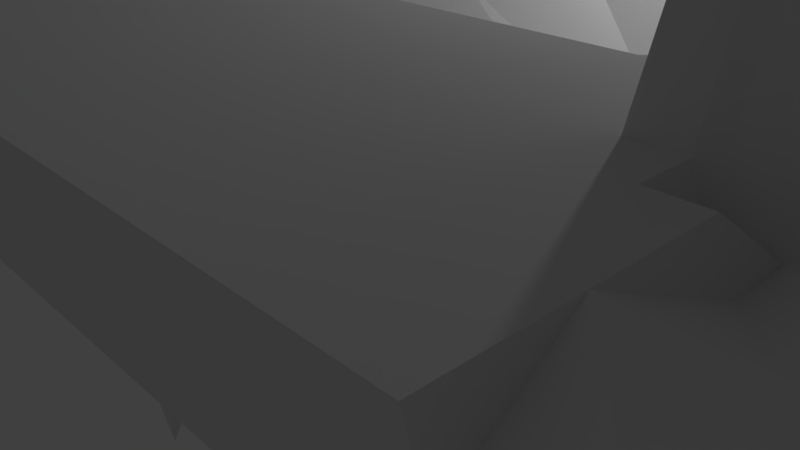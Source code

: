 # Source: base2.blend  (saved by Blender 2.79.0; exported with 4.5.12 LTS)
import bpy
from mathutils import Matrix  # noqa: F401  (used for matrix-valued properties, if any)

bpy.ops.wm.read_factory_settings(use_empty=True)
scene = bpy.context.scene
scene.name = 'Scene'

# ---- collections
col_collection_1 = bpy.data.collections.new('Collection 1'); scene.collection.children.link(col_collection_1)

# ---- materials (node trees are filled in below, after node groups)
mat_material = bpy.data.materials.new('Material')
mat_material.alpha_threshold = 0.0
mat_material.use_transparent_shadow = False
mat_material.roughness = 0.5
mat_material.line_color = (0.0, 0.0, 0.0, 1.0)

# ---- material node trees

# ---- world
world_world = bpy.data.worlds.new('World'); scene.world = world_world
world_world.color = (0.05088, 0.05088, 0.05088)
world_world.use_sun_shadow = False
world_world.sun_shadow_jitter_overblur = 0.0
world_world.cycles.sampling_method = 'MANUAL'

# ---- cameras
cam_camera = bpy.data.cameras.new('Camera')
cam_camera.clip_end = 100.0
cam_camera.lens = 35.0
cam_camera.sensor_width = 32.0
cam_camera.sensor_height = 18.0
cam_camera.ortho_scale = 7.314
cam_camera.dof.focus_distance = 0.0
cam_camera.dof.aperture_fstop = 128.0

# ---- lights
light_lamp = bpy.data.lights.new('Lamp', 'POINT')
light_lamp.transmission_factor = 0.0
light_lamp.cutoff_distance = 30.0
light_lamp.energy = 100.0
light_lamp.shadow_buffer_clip_start = 1.001
light_lamp.shadow_soft_size = 0.1
light_lamp.shadow_maximum_resolution = 0.006
light_lamp.use_absolute_resolution = True

# ---- meshes
me_cube = bpy.data.meshes.new('Cube')
me_cube.from_pydata([(8.116, 6.989, -1.033), (8.116, -5.342, -1.033), (-2.536, -5.342, -1.033), (-2.536, 6.989, -1.033), (7.571, 6.989, -0.2759), (7.571, -5.342, -0.2759), (-3.082, -5.342, -0.2759), (-3.082, 6.989, -0.2759), (8.116, 0.8237, -1.033), (2.79, 6.989, -1.033), (2.79, -5.342, -1.033), (-2.536, 0.8237, -1.033), (2.79, 0.8237, -1.033), (8.116, -2.259, -1.033), (0.1269, 6.989, -1.033), (0.1269, -5.342, -1.033), (-2.536, 3.906, -1.033), (8.116, 3.906, -1.033), (5.453, 6.989, -1.033), (5.453, -5.342, -1.033), (-2.536, -2.259, -1.033), (0.1269, 0.8237, -1.033), (5.453, 0.8237, -1.256), (2.79, 3.906, -1.033), (2.79, -2.259, -1.033), (5.453, -2.259, -1.033), (5.453, 3.906, -2.427), (0.1269, 3.906, -1.863), (8.116, -3.8, -1.033), (-1.205, 6.989, -1.033), (-1.205, -5.342, -1.033), (-2.536, 5.448, -1.033), (8.116, 2.365, -1.033), (4.122, 6.989, -1.033), (4.122, -5.342, -1.033), (-2.536, -0.7177, -1.033), (4.122, 0.8237, -2.03), (2.79, 5.448, -1.033), (2.79, -0.7177, -1.302), (8.116, -0.7177, -1.033), (1.459, 6.989, -1.033), (1.459, -5.342, -1.033), (-2.536, 2.365, -1.033), (8.116, 5.448, -1.033), (6.785, 6.989, -1.033), (6.785, -5.342, -1.033), (-2.536, -3.8, -1.033), (1.459, 0.8237, -1.033), (6.785, 0.8237, -1.033), (2.79, 2.365, -1.033), (2.79, -3.8, -1.033), (4.122, -2.259, -1.052), (6.785, -2.259, -1.033), (5.453, -0.7177, -2.446), (5.453, -3.8, -1.033), (4.908, -5.342, -0.2759), (6.785, 3.906, -1.033), (5.453, 5.448, -1.033), (5.453, 2.365, -1.066), (-1.205, 3.906, -1.863), (1.459, 3.906, -1.033), (0.1269, 5.448, -2.179), (0.1269, 2.365, -1.033), (-1.205, -2.259, -1.033), (1.459, -2.259, -1.033), (0.1269, -0.7177, -1.033), (0.1269, -3.8, -1.033), (1.459, -3.8, -1.033), (1.459, -0.7177, -1.033), (-1.205, -0.7177, -1.033), (1.459, 2.365, -1.033), (1.459, 5.448, -1.033), (-1.205, 5.448, -2.179), (6.785, 2.365, -1.033), (6.785, 5.448, -1.033), (4.122, 5.448, -1.033), (6.785, -3.8, -1.033), (6.785, -0.7177, -1.033), (4.122, -0.7177, -1.909), (4.122, -3.8, -1.033), (4.122, 2.365, -1.158), (-1.205, 2.365, -1.038), (-1.205, -3.8, -1.033), (8.116, -4.571, -1.033), (-1.87, 6.989, -1.033), (-1.87, -5.342, -1.033), (-2.536, 6.218, -1.033), (8.116, 1.594, -1.033), (3.456, 6.989, -1.033), (3.456, -5.342, -1.033), (-2.536, 0.05301, -1.033), (-1.87, 0.8237, -1.033), (3.456, 0.8237, -1.777), (2.79, 6.218, -1.033), (2.79, 0.05301, -1.302), (8.116, -1.488, -1.033), (0.7927, 6.989, -1.033), (0.7927, -5.342, -1.033), (-2.536, 3.136, -1.033), (8.116, 4.677, -1.033), (6.119, 6.989, -1.033), (6.119, -5.342, -1.033), (-2.536, -3.03, -1.033), (0.7927, 0.8237, -1.033), (6.119, 0.8237, -1.033), (2.79, 3.136, -1.033), (2.79, -3.03, -1.033), (3.456, -2.259, -1.033), (6.119, -2.259, -1.033), (5.453, 0.05301, -2.446), (5.453, -3.03, -1.033), (3.456, 3.906, -1.387), (6.119, 3.906, -1.033), (5.453, 6.218, -1.033), (5.453, 3.136, -2.427), (-1.87, 3.906, -1.054), (0.7927, 3.906, -1.054), (0.1269, 6.218, -1.863), (0.1269, 3.136, -1.033), (-1.87, -2.259, -1.033), (0.1269, 0.05301, -1.033), (8.116, -3.03, -1.033), (-0.5389, 6.989, -1.033), (-0.5389, -5.342, -1.033), (-2.536, 4.677, -1.033), (8.116, 3.136, -1.033), (4.787, 6.989, -1.033), (4.787, -5.342, -1.033), (-2.536, -1.488, -1.033), (4.787, 0.8237, -2.03), (2.79, 4.677, -1.033), (2.79, -1.488, -1.155), (8.116, 0.05301, -1.033), (2.124, 6.989, -1.033), (2.124, -5.342, -1.033), (-2.536, 1.594, -1.033), (8.116, 6.218, -1.033), (7.451, 6.989, -1.033), (7.451, -5.342, -1.033), (-2.536, -4.571, -1.033), (2.124, 0.8237, -1.033), (7.451, 0.8237, -1.033), (2.79, 1.594, -1.033), (2.79, -4.571, -1.033), (4.787, -2.259, -1.052), (7.451, -2.259, -1.033), (5.453, -1.488, -2.035), (5.453, -4.571, -1.033), (-3.082, -2.259, -0.2759), (7.451, 3.906, -1.033), (5.453, 4.677, -1.855), (5.453, 1.594, -1.033), (-0.5389, 3.906, -2.062), (2.124, 3.906, -1.033), (0.1269, 4.677, -2.179), (0.1269, 1.594, -1.033), (-0.5389, -2.259, -1.033), (2.124, -2.259, -1.033), (0.1269, -1.488, -1.033), (0.1269, -4.571, -1.033), (0.7937, -3.802, -1.038), (2.124, -3.8, -1.033), (1.495, -3.073, -1.232), (1.459, -4.571, -1.033), (0.7927, -0.7177, -1.033), (2.124, -0.7177, -1.033), (1.459, 0.05301, -1.033), (1.459, -1.488, -1.033), (-1.87, -0.7177, -1.033), (-0.5389, -0.7177, -1.033), (-1.205, 0.05301, -1.033), (-1.205, -1.488, -1.033), (0.7927, 2.365, -1.033), (2.124, 2.365, -1.033), (1.459, 3.136, -1.033), (1.459, 1.594, -1.033), (0.7927, 5.448, -1.452), (2.124, 5.448, -1.033), (1.459, 6.218, -1.033), (1.459, 4.677, -1.033), (-1.87, 5.448, -1.452), (-0.5389, 5.448, -1.977), (-1.205, 6.218, -1.863), (-1.205, 4.677, -2.179), (6.119, 2.365, -1.033), (7.451, 2.365, -1.033), (6.785, 3.136, -1.033), (6.785, 1.594, -1.033), (6.119, 5.448, -1.033), (7.451, 5.448, -1.033), (6.785, 6.218, -1.033), (6.785, 4.677, -1.033), (3.456, 5.448, -1.033), (4.787, 5.448, -1.033), (4.122, 6.218, -1.033), (4.122, 4.677, -2.262), (6.119, -3.8, -1.033), (7.451, -3.8, -1.033), (6.785, -3.03, -1.033), (6.785, -4.571, -1.033), (6.119, -0.7177, -1.033), (7.451, -0.7177, -1.033), (6.785, 0.05301, -1.033), (6.785, -1.488, -1.033), (3.456, -0.7177, -2.805), (4.787, -0.7177, -1.909), (4.122, 0.05301, -1.909), (4.122, -1.488, -3.127), (3.456, -3.8, -1.033), (4.787, -3.8, -1.033), (4.122, -3.03, -1.033), (4.122, -4.571, -1.033), (3.456, 2.365, -1.033), (4.787, 2.365, -1.158), (2.245, -2.259, -0.2759), (4.122, 1.594, -1.033), (-1.87, 2.365, -1.033), (-0.5389, 2.365, -1.033), (-1.205, 3.136, -1.033), (-1.87, -3.8, -1.033), (-0.5389, -3.8, -1.033), (-1.205, -3.03, -1.033), (-1.205, -4.571, -1.033), (-0.5389, -4.571, -1.033), (-0.5389, -3.03, -1.033), (-1.87, -3.03, -1.033), (-0.5389, 3.136, -1.033), (-1.87, 3.136, -1.033), (4.787, 1.594, -1.033), (2.245, 3.906, -0.2759), (3.456, 3.136, -1.387), (4.787, -4.571, -1.033), (4.787, -3.03, -1.033), (3.456, -3.03, -1.033), (4.787, -1.488, -3.127), (4.787, 0.05301, -1.909), (3.456, 0.05301, -2.805), (7.451, -1.488, -1.033), (7.451, 0.05301, -1.033), (6.119, 0.05301, -1.033), (7.451, -4.571, -1.033), (7.451, -3.03, -1.033), (6.119, -3.03, -1.033), (4.787, 4.677, -2.262), (4.787, 6.218, -1.033), (3.456, 6.218, -1.033), (7.451, 4.677, -1.033), (7.451, 6.218, -1.033), (6.119, 6.218, -1.033), (7.451, 1.594, -1.033), (7.451, 3.136, -1.033), (6.119, 3.136, -1.033), (-0.5389, 4.677, -1.977), (-0.5389, 6.218, -2.062), (-1.87, 6.218, -1.054), (2.124, 4.677, -1.033), (2.124, 6.218, -1.033), (0.7927, 6.218, -1.054), (2.124, 1.594, -1.033), (2.124, 3.136, -1.033), (0.7927, 3.136, -1.033), (-0.5389, -1.488, -1.033), (-0.5389, 0.05301, -1.033), (-1.87, 0.05301, -1.033), (2.124, -1.488, -1.033), (2.124, 0.05301, -1.033), (0.7927, 0.05301, -1.033), (2.124, -4.571, -1.033), (2.124, -3.03, -1.033), (0.7927, -4.571, -1.033), (0.7927, -1.488, -1.033), (-1.87, -1.488, -1.033), (0.7927, 1.594, -1.033), (0.7927, 4.677, -1.452), (-1.87, 4.677, -1.452), (6.119, 1.594, -1.033), (6.119, 4.677, -1.033), (3.456, 4.677, -1.161), (6.119, -4.571, -1.033), (6.119, -1.488, -1.033), (3.456, -1.488, -3.087), (3.456, -4.571, -1.033), (3.456, 1.594, -1.033), (-1.87, 1.594, -1.236), (-1.87, -4.571, -1.033), (8.16, -4.956, -1.076), (-2.203, 7.027, -1.07), (-2.203, -5.379, -1.07), (-2.58, 6.604, -1.076), (8.116, 1.209, -1.033), (3.123, 6.989, -1.033), (3.123, -5.342, -1.033), (-2.536, 0.4384, -1.033), (-2.203, 0.8237, -1.102), (3.123, 0.8237, -1.256), (2.79, 6.604, -1.113), (2.79, 0.4384, -1.155), (8.116, -1.874, -1.033), (0.4598, 6.989, -1.033), (0.4598, -5.342, -1.033), (-2.536, 3.521, -1.033), (8.116, 4.292, -1.033), (5.786, 6.989, -1.033), (5.786, -5.342, -1.033), (-2.536, -2.644, -1.033), (0.4598, 0.8237, -1.033), (5.786, 0.8237, -1.033), (2.79, 3.521, -1.033), (2.79, -2.644, -1.033), (3.123, -2.259, -1.033), (5.786, -2.259, -1.033), (5.453, 0.4384, -2.035), (5.453, -2.644, -1.033), (3.123, 3.906, -1.033), (5.786, 3.906, -1.387), (5.453, 6.604, -1.113), (5.453, 3.521, -2.427), (-2.203, 3.906, -1.102), (0.4598, 3.906, -1.408), (0.1269, 6.604, -1.18), (0.1269, 3.521, -1.103), (-2.203, -2.259, -1.102), (0.1269, 0.4384, -1.033), (8.116, -3.415, -1.033), (-0.8718, 6.989, -1.033), (-0.8718, -5.342, -1.033), (-2.536, 5.062, -1.033), (8.116, 2.75, -1.033), (4.455, 6.989, -1.033), (4.455, -5.342, -1.033), (-2.536, -1.103, -1.033), (4.455, 0.8237, -2.03), (2.79, 5.062, -1.033), (2.79, -1.103, -1.302), (8.116, -0.3323, -1.033), (1.791, 6.989, -1.033), (1.791, -5.342, -1.033), (-2.536, 1.98, -1.033), (8.116, 5.833, -1.033), (7.118, 6.989, -1.033), (7.118, -5.342, -1.033), (-2.536, -4.186, -1.033), (1.791, 0.8237, -1.033), (7.118, 0.8237, -1.033), (2.79, 1.98, -1.033), (2.79, -4.186, -1.033), (4.455, -2.259, -1.052), (7.118, -2.259, -1.033), (5.453, -1.103, -2.446), (5.453, -4.186, -1.033), (4.908, 0.8237, -0.372), (7.118, 3.906, -1.033), (5.453, 5.062, -1.066), (5.453, 1.98, -1.033), (-0.8718, 3.906, -2.062), (1.791, 3.906, -1.033), (0.1269, 5.062, -2.179), (0.1269, 1.98, -1.033), (-0.8718, -2.259, -1.033), (1.791, -2.259, -1.033), (0.1269, -1.103, -1.033), (0.1269, -4.186, -1.033), (0.4608, -3.802, -1.038), (1.791, -3.8, -1.033), (1.495, -2.687, -1.232), (1.459, -4.186, -1.033), (0.4598, -0.7177, -1.033), (1.791, -0.7177, -1.033), (1.459, 0.4384, -1.033), (1.459, -1.103, -1.033), (-2.203, -0.7177, -1.102), (-0.8718, -0.7177, -1.033), (-1.205, 0.4384, -1.038), (-1.205, -1.103, -1.033), (0.4598, 2.365, -1.033), (1.791, 2.365, -1.033), (1.459, 3.521, -1.033), (1.459, 1.98, -1.033), (0.4598, 5.448, -2.378), (1.791, 5.448, -1.033), (1.459, 6.604, -1.113), (1.459, 5.062, -1.033), (-2.203, 5.448, -1.102), (-0.8718, 5.448, -1.977), (-1.205, 6.604, -1.18), (-1.205, 5.062, -2.179), (5.786, 2.365, -1.033), (7.118, 2.365, -1.033), (6.785, 3.521, -1.033), (6.785, 1.98, -1.033), (5.786, 5.448, -1.033), (7.118, 5.448, -1.033), (6.785, 6.604, -1.113), (6.785, 5.062, -1.033), (3.123, 5.448, -1.033), (4.455, 5.448, -1.033), (4.122, 6.604, -1.113), (4.122, 5.062, -1.158), (5.786, -3.8, -1.033), (7.118, -3.8, -1.033), (6.785, -2.644, -1.033), (6.785, -4.186, -1.033), (5.786, -0.7177, -1.302), (7.118, -0.7177, -1.033), (6.785, 0.4384, -1.033), (6.785, -1.103, -1.033), (3.123, -0.7177, -2.446), (4.455, -0.7177, -1.909), (4.122, 0.4384, -3.127), (4.122, -1.103, -1.909), (3.123, -3.8, -1.033), (4.455, -3.8, -1.033), (4.122, -2.644, -1.033), (4.122, -4.186, -1.033), (3.123, 2.365, -1.033), (4.455, 2.365, -1.158), (-0.4184, 0.8237, -0.2759), (4.122, 1.98, -1.033), (-2.203, 2.365, -1.102), (-0.8718, 2.365, -1.038), (-1.205, 3.521, -1.103), (-1.038, 1.402, -4.564), (-2.203, -3.8, -1.102), (-0.8718, -3.8, -1.033), (-1.205, -2.644, -1.033), (-1.205, -4.186, -1.033), (8.116, -4.186, -1.033), (-1.538, 6.989, -1.033), (-1.538, -5.342, -1.033), (-2.536, 5.833, -1.033), (8.116, 1.98, -1.033), (3.789, 6.989, -1.033), (3.789, -5.342, -1.033), (-2.536, -0.3323, -1.033), (3.789, 0.8237, -2.03), (2.79, 5.833, -1.033), (2.79, -0.3323, -1.302), (8.116, -1.103, -1.033), (1.126, 6.989, -1.033), (1.126, -5.342, -1.033), (-2.536, 2.75, -1.033), (8.116, 5.062, -1.033), (6.452, 6.989, -1.033), (6.452, -5.342, -1.033), (-2.536, -3.415, -1.033), (1.126, 0.8237, -1.033), (6.452, 0.8237, -1.033), (2.79, 2.75, -1.033), (2.79, -3.415, -1.033), (3.789, -2.259, -1.052), (6.452, -2.259, -1.033), (5.453, -0.3323, -2.446), (5.453, -3.415, -1.033), (3.789, 3.906, -2.427), (6.452, 3.906, -1.033), (5.453, 5.833, -1.033), (5.453, 2.75, -1.855), (-1.538, 3.906, -1.408), (1.126, 3.906, -1.033), (0.1269, 5.833, -2.599), (0.1269, 2.75, -1.033), (-1.538, -2.259, -1.033), (0.1269, -0.3323, -1.033), (8.116, -2.644, -1.033), (-0.206, 6.989, -1.033), (-0.206, -5.342, -1.033), (-2.536, 4.292, -1.033), (8.116, 3.521, -1.033), (5.12, 6.989, -1.033), (5.12, -5.342, -1.033), (-2.536, -1.874, -1.033), (-0.206, 0.8237, -1.033), (5.12, 0.8237, -1.777), (2.79, 4.292, -1.033), (2.79, -1.874, -1.033), (8.116, 0.4384, -1.033), (2.457, 6.989, -1.033), (2.457, -5.342, -1.033), (-2.536, 1.209, -1.033), (8.16, 6.604, -1.076), (7.784, 7.027, -1.07), (7.784, -5.379, -1.07), (-2.58, -4.956, -1.076), (2.457, 0.8237, -1.033), (7.784, 0.8237, -1.102), (2.79, 1.209, -1.033), (2.79, -4.956, -1.113), (5.12, -2.259, -1.033), (7.784, -2.259, -1.102), (5.453, -1.874, -1.256), (5.453, -4.956, -1.113), (-3.082, 3.906, -0.2759), (7.784, 3.906, -1.102), (5.453, 4.292, -2.427), (5.453, 1.209, -1.033), (-0.206, 3.906, -2.062), (2.457, 3.906, -1.033), (0.1269, 4.292, -2.599), (0.1269, 1.209, -1.033), (-0.206, -2.259, -1.033), (2.457, -2.259, -1.033), (0.1269, -1.874, -1.033), (0.1269, -4.956, -1.113), (1.126, -3.8, -1.033), (2.457, -3.8, -1.033), (1.459, -3.415, -1.033), (1.459, -4.956, -1.113), (1.126, -0.7177, -1.033), (2.457, -0.7177, -1.033), (1.459, -0.3323, -1.033), (1.459, -1.874, -1.033), (-1.538, -0.7177, -1.033), (-0.206, -0.7177, -1.033), (-1.205, -0.3323, -1.033), (-1.205, -1.874, -1.033), (1.126, 2.365, -1.033), (2.457, 2.365, -1.033), (1.459, 2.75, -1.033), (1.459, 1.209, -1.033), (1.126, 5.448, -1.033), (2.457, 5.448, -1.033), (1.459, 5.833, -1.033), (1.459, 4.292, -1.033), (-1.538, 5.448, -2.378), (-0.206, 5.448, -1.977), (-1.205, 5.833, -2.599), (-1.205, 4.292, -2.599), (6.452, 2.365, -1.033), (7.784, 2.365, -1.102), (6.785, 2.75, -1.033), (6.785, 1.209, -1.033), (6.452, 5.448, -1.033), (7.784, 5.448, -1.102), (6.785, 5.833, -1.033), (6.785, 4.292, -1.033), (3.789, 5.448, -1.033), (5.12, 5.448, -1.033), (4.122, 5.833, -1.033), (-0.4184, -5.342, -0.2759), (6.452, -3.8, -1.033), (7.784, -3.8, -1.102), (6.785, -3.415, -1.033), (6.785, -4.956, -1.113), (6.452, -0.7177, -1.033), (7.784, -0.7177, -1.102), (6.785, -0.3323, -1.033), (6.785, -1.874, -1.033), (3.789, -0.7177, -1.909), (5.12, -0.7177, -2.805), (4.122, -0.3323, -1.909), (4.122, -1.874, -2.03), (3.789, -3.8, -1.033), (5.12, -3.8, -1.033), (4.122, -3.415, -1.033), (4.122, -4.956, -1.113), (3.789, 2.365, -1.066), (5.12, 2.365, -1.158), (4.122, 2.75, -2.262), (4.122, 1.209, -1.052), (-1.538, 2.365, -1.033), (-0.206, 2.365, -1.033), (-1.205, 2.75, -1.033), (-1.538, -3.8, -1.033), (-0.206, -3.8, -1.033), (-1.205, -3.415, -1.033), (-1.205, -4.956, -1.113), (-0.8718, -4.571, -1.033), (-0.206, -4.571, -1.033), (-0.5389, -4.186, -1.033), (-0.5389, -4.956, -1.113), (-0.8718, -3.03, -1.033), (-0.1693, -3.073, -1.232), (-0.5389, -2.644, -1.033), (-0.5389, -3.415, -1.033), (-2.203, -3.03, -1.102), (-1.538, -3.03, -1.033), (-1.87, -2.644, -1.033), (-1.87, -3.415, -1.033), (-0.206, 1.594, -1.236), (-0.8718, 3.136, -1.033), (-0.206, 3.136, -1.033), (-0.5389, 3.521, -1.16), (-0.5389, 2.75, -1.033), (-2.203, 3.136, -1.102), (-1.538, 3.136, -1.033), (-1.87, 3.521, -1.033), (-1.87, 2.75, -1.033), (4.455, 1.594, -1.033), (5.12, 1.594, -1.033), (4.787, 1.98, -1.033), (4.787, 1.209, -1.052), (-0.4184, 6.989, -0.2759), (4.621, 3.714, -7.303), (7.571, -2.259, -0.2759), (4.787, 2.75, -2.262), (3.123, 3.136, -1.033), (3.789, 3.136, -2.427), (3.456, 3.521, -1.387), (3.456, 2.75, -1.161), (4.455, -4.571, -1.033), (5.12, -4.571, -1.033), (4.787, -4.186, -1.033), (4.787, -4.956, -1.113), (4.455, -3.03, -1.033), (5.12, -3.03, -1.033), (4.787, -2.644, -1.033), (4.787, -3.415, -1.033), (3.123, -3.03, -1.033), (3.789, -3.03, -1.033), (3.456, -2.644, -1.033), (3.456, -3.415, -1.033), (4.455, -1.488, -3.127), (5.12, -1.488, -3.087), (4.787, -1.103, -1.909), (4.787, -1.874, -2.03), (4.455, 0.05301, -1.909), (5.12, 0.05301, -2.805), (4.787, 0.4384, -3.127), (4.787, -0.3323, -1.909), (3.123, 0.05301, -2.446), (3.789, 0.05301, -1.909), (3.456, 0.4384, -3.087), (3.456, -0.3323, -2.805), (7.118, -1.488, -1.033), (7.784, -1.488, -1.102), (7.451, -1.103, -1.033), (7.451, -1.874, -1.033), (7.118, 0.05301, -1.033), (7.784, 0.05301, -1.102), (7.451, 0.4384, -1.033), (7.451, -0.3323, -1.033), (5.786, 0.05301, -1.302), (6.452, 0.05301, -1.033), (6.119, 0.4384, -1.033), (6.119, -0.3323, -1.033), (7.118, -4.571, -1.033), (7.784, -4.571, -1.102), (7.451, -4.186, -1.033), (7.451, -4.956, -1.113), (7.118, -3.03, -1.033), (7.784, -3.03, -1.102), (7.451, -2.644, -1.033), (7.451, -3.415, -1.033), (5.786, -3.03, -1.033), (6.452, -3.03, -1.033), (6.119, -2.644, -1.033), (6.119, -3.415, -1.033), (4.455, 4.677, -2.262), (5.12, 4.677, -2.262), (4.787, 5.062, -1.158), (2.245, 0.8237, -0.2759), (4.455, 6.218, -1.033), (5.12, 6.218, -1.033), (4.787, 6.604, -1.113), (4.787, 5.833, -1.033), (3.123, 6.218, -1.033), (3.789, 6.218, -1.033), (3.456, 6.604, -1.113), (3.456, 5.833, -1.033), (7.118, 4.677, -1.033), (7.784, 4.677, -1.102), (7.451, 5.062, -1.033), (7.451, 4.292, -1.033), (7.118, 6.218, -1.033), (7.784, 6.218, -1.102), (7.451, 6.604, -1.113), (7.451, 5.833, -1.033), (5.786, 6.218, -1.033), (6.452, 6.218, -1.033), (6.119, 6.604, -1.113), (6.119, 5.833, -1.033), (7.118, 1.594, -1.033), (7.784, 1.594, -1.102), (7.451, 1.98, -1.033), (7.451, 1.209, -1.033), (7.118, 3.136, -1.033), (7.784, 3.136, -1.102), (7.451, 3.521, -1.033), (7.451, 2.75, -1.033), (5.786, 3.136, -1.387), (6.452, 3.136, -1.033), (6.119, 3.521, -1.033), (6.119, 2.75, -1.033), (-0.8718, 4.677, -1.977), (-0.206, 4.677, -1.977), (-0.5389, 5.062, -1.977), (-0.5389, 4.292, -2.311), (-0.8718, 6.218, -2.062), (-0.206, 6.218, -2.062), (-0.5389, 6.604, -1.236), (-0.5389, 5.833, -2.311), (-2.203, 6.218, -1.102), (-1.538, 6.218, -1.408), (-1.87, 6.604, -1.113), (-1.87, 5.833, -1.302), (1.791, 4.677, -1.033), (2.457, 4.677, -1.033), (2.124, 5.062, -1.033), (2.124, 4.292, -1.033), (1.791, 6.218, -1.033), (2.457, 6.218, -1.033), (2.124, 6.604, -1.113), (2.124, 5.833, -1.033), (0.4598, 6.218, -1.408), (1.126, 6.218, -1.033), (0.7927, 6.604, -1.113), (0.7927, 5.833, -1.302), (1.791, 1.594, -1.033), (2.457, 1.594, -1.033), (2.124, 1.98, -1.033), (2.124, 1.209, -1.033), (1.791, 3.136, -1.033), (2.457, 3.136, -1.033), (2.124, 3.521, -1.033), (2.124, 2.75, -1.033), (0.4598, 3.136, -1.033), (1.126, 3.136, -1.033), (0.7927, 3.521, -1.033), (0.7927, 2.75, -1.033), (-0.8718, -1.488, -1.033), (-0.206, -1.488, -1.033), (-0.5389, -1.103, -1.033), (-0.5389, -1.874, -1.033), (-0.8718, 0.05301, -1.033), (-0.206, 0.05301, -1.033), (-0.5389, 0.4384, -1.033), (-0.5389, -0.3323, -1.033), (-2.203, 0.05301, -1.102), (-1.538, 0.05301, -1.033), (-1.87, 0.4384, -1.033), (-1.87, -0.3323, -1.033), (1.791, -1.488, -1.033), (2.457, -1.488, -1.033), (2.124, -1.103, -1.033), (2.124, -1.874, -1.033), (1.791, 0.05301, -1.033), (2.457, 0.05301, -1.033), (2.124, 0.4384, -1.033), (2.124, -0.3323, -1.033), (0.4598, 0.05301, -1.033), (1.126, 0.05301, -1.033), (0.7927, 0.4384, -1.033), (0.7927, -0.3323, -1.033), (1.791, -4.571, -1.033), (2.457, -4.571, -1.033), (2.124, -4.186, -1.033), (2.124, -4.956, -1.113), (1.791, -3.03, -1.033), (2.457, -3.03, -1.033), (2.124, -2.644, -1.033), (2.124, -3.415, -1.033), (0.4598, -4.571, -1.033), (1.126, -4.571, -1.033), (0.7927, -4.186, -1.033), (0.7927, -4.956, -1.113), (0.4598, -1.488, -1.033), (1.126, -1.488, -1.033), (0.7927, -1.103, -1.033), (0.7937, -1.875, -1.038), (-2.203, -1.488, -1.102), (-1.538, -1.488, -1.033), (-1.87, -1.103, -1.033), (-1.87, -1.874, -1.033), (0.4598, 1.594, -1.033), (1.126, 1.594, -1.033), (0.7927, 1.98, -1.033), (0.7927, 1.209, -1.033), (0.4598, 4.677, -2.378), (1.126, 4.677, -1.033), (0.7927, 5.062, -1.452), (0.7927, 4.292, -1.302), (-2.203, 4.677, -1.102), (-1.538, 4.677, -2.378), (-1.87, 5.062, -1.452), (-1.87, 4.292, -1.302), (5.786, 1.594, -1.033), (6.452, 1.594, -1.033), (6.119, 1.98, -1.033), (6.119, 1.209, -1.033), (5.786, 4.677, -1.161), (6.452, 4.677, -1.033), (6.119, 5.062, -1.033), (6.119, 4.292, -1.033), (3.123, 4.677, -1.033), (3.789, 4.677, -1.855), (3.456, 5.062, -1.033), (3.456, 4.292, -1.387), (5.786, -4.571, -1.033), (6.452, -4.571, -1.033), (6.119, -4.186, -1.033), (6.119, -4.956, -1.113), (5.786, -1.488, -1.155), (6.452, -1.488, -1.033), (6.119, -1.103, -1.033), (6.119, -1.874, -1.033), (3.123, -1.488, -2.035), (3.789, -1.488, -3.127), (3.456, -1.103, -2.805), (3.456, -1.874, -1.777), (3.123, -4.571, -1.033), (3.789, -4.571, -1.033), (3.456, -4.186, -1.033), (3.456, -4.956, -1.113), (3.123, 1.594, -1.033), (3.789, 1.594, -1.033), (3.456, 1.98, -1.033), (3.456, 1.209, -1.033), (-2.203, 1.594, -1.102), (-1.87, 1.98, -1.033), (-1.87, 1.209, -1.236), (-2.203, -4.571, -1.102), (-1.538, -4.571, -1.033), (-1.87, -4.186, -1.033), (-1.87, -4.956, -1.113), (-1.538, -4.956, -1.113), (-1.538, -4.186, -1.033), (-2.203, -4.186, -1.102), (-2.203, 1.98, -1.102), (3.789, 1.209, -1.052), (3.789, 1.98, -1.033), (3.123, 1.98, -1.033), (3.789, -4.956, -1.113), (3.789, -4.186, -1.033), (3.123, -4.186, -1.033), (3.789, -1.874, -2.03), (3.789, -1.103, -1.909), (3.123, -1.103, -2.446), (6.452, -1.874, -1.033), (6.452, -1.103, -1.033), (5.786, -1.103, -1.302), (6.452, -4.956, -1.113), (6.452, -4.186, -1.033), (5.786, -4.186, -1.033), (3.789, 4.292, -2.427), (3.789, 5.062, -1.066), (3.123, 5.062, -1.033), (6.452, 4.292, -1.033), (6.452, 5.062, -1.033), (5.786, 5.062, -1.033), (6.452, 1.209, -1.033), (6.452, 1.98, -1.033), (5.786, 1.98, -1.033), (-1.538, 4.292, -2.067), (-1.538, 5.062, -2.378), (-2.203, 5.062, -1.102), (1.126, 4.292, -1.033), (1.126, 5.062, -1.033), (0.4598, 5.062, -2.378), (1.126, 1.209, -1.033), (1.126, 1.98, -1.033), (0.4598, 1.98, -1.033), (-1.538, -1.874, -1.033), (-1.538, -1.103, -1.033), (-2.203, -1.103, -1.102), (1.126, -1.874, -1.033), (1.126, -1.103, -1.033), (0.4598, -1.103, -1.033), (1.126, -4.956, -1.113), (1.126, -4.186, -1.033), (0.4598, -4.186, -1.033), (1.263, -3.584, -4.495), (2.457, -3.415, -1.033), (2.457, -2.644, -1.033), (1.791, -2.644, -1.033), (2.457, -4.956, -1.113), (2.457, -4.186, -1.033), (1.791, -4.186, -1.033), (1.126, -0.3323, -1.033), (1.126, 0.4384, -1.033), (0.4598, 0.4384, -1.033), (2.457, -0.3323, -1.033), (2.457, 0.4384, -1.033), (1.791, 0.4384, -1.033), (2.457, -1.874, -1.033), (2.457, -1.103, -1.033), (1.791, -1.103, -1.033), (-1.538, -0.3323, -1.033), (-1.538, 0.4384, -1.033), (-2.203, 0.4384, -1.102), (-0.206, -0.3323, -1.033), (-0.206, 0.4384, -1.033), (-0.8718, 0.4384, -1.038), (-0.206, -1.874, -1.033), (-0.206, -1.103, -1.033), (-0.8718, -1.103, -1.033), (1.126, 2.75, -1.033), (1.126, 3.521, -1.033), (0.4598, 3.521, -1.033), (2.457, 2.75, -1.033), (2.457, 3.521, -1.033), (1.791, 3.521, -1.033), (2.457, 1.209, -1.033), (2.457, 1.98, -1.033), (1.791, 1.98, -1.033), (1.126, 5.833, -1.033), (1.126, 6.604, -1.113), (0.4598, 6.604, -1.113), (2.457, 5.833, -1.033), (2.457, 6.604, -1.113), (1.791, 6.604, -1.113), (2.457, 4.292, -1.033), (2.457, 5.062, -1.033), (1.791, 5.062, -1.033), (-1.538, 5.833, -2.067), (-1.538, 6.604, -1.113), (-2.228, 6.631, -1.157), (-0.206, 5.833, -2.311), (-0.206, 6.604, -1.236), (-0.8718, 6.604, -1.236), (-0.206, 4.292, -2.311), (-0.206, 5.062, -1.977), (-0.8718, 5.062, -1.977), (6.452, 2.75, -1.033), (6.452, 3.521, -1.033), (5.786, 3.521, -1.387), (7.784, 2.75, -1.102), (7.784, 3.521, -1.102), (7.118, 3.521, -1.033), (7.784, 1.209, -1.102), (7.784, 1.98, -1.102), (7.118, 1.98, -1.033), (6.452, 5.833, -1.033), (6.452, 6.604, -1.113), (5.786, 6.604, -1.113), (7.784, 5.833, -1.102), (7.808, 6.631, -1.157), (7.118, 6.604, -1.113), (7.784, 4.292, -1.102), (7.784, 5.062, -1.102), (7.118, 5.062, -1.033), (3.789, 5.833, -1.033), (3.789, 6.604, -1.113), (3.123, 6.604, -1.113), (5.12, 5.833, -1.033), (5.12, 6.604, -1.113), (4.455, 6.604, -1.113), (-3.082, 0.8237, -0.2759), (5.12, 5.062, -1.158), (4.455, 5.062, -1.158), (6.452, -3.415, -1.033), (6.452, -2.644, -1.033), (5.786, -2.644, -1.033), (7.784, -3.415, -1.102), (7.784, -2.644, -1.102), (7.118, -2.644, -1.033), (7.808, -4.983, -1.157), (7.784, -4.186, -1.102), (7.118, -4.186, -1.033), (6.452, -0.3323, -1.033), (6.452, 0.4384, -1.033), (5.786, 0.4384, -1.155), (7.784, -0.3323, -1.102), (7.784, 0.4384, -1.102), (7.118, 0.4384, -1.033), (7.784, -1.874, -1.102), (7.784, -1.103, -1.102), (7.118, -1.103, -1.033), (3.789, -0.3323, -1.909), (3.789, 0.4384, -3.127), (3.123, 0.4384, -2.035), (5.12, -0.3323, -2.805), (5.12, 0.4384, -3.087), (4.455, 0.4384, -3.127), (5.12, -1.874, -1.777), (5.12, -1.103, -2.805), (4.455, -1.103, -1.909), (3.789, -3.415, -1.033), (3.789, -2.644, -1.033), (3.123, -2.644, -1.033), (5.12, -3.415, -1.033), (5.12, -2.644, -1.033), (4.455, -2.644, -1.033), (5.12, -4.956, -1.113), (5.12, -4.186, -1.033), (4.455, -4.186, -1.033), (3.789, 2.75, -1.855), (3.789, 3.521, -2.427), (3.123, 3.521, -1.033), (5.12, 2.75, -2.262), (2.245, -5.342, -0.2759), (2.245, 6.989, -0.2759), (5.12, 1.209, -1.033), (5.12, 1.98, -1.033), (4.455, 1.98, -1.033), (-1.538, 2.75, -1.033), (-1.538, 3.521, -1.033), (-2.203, 3.521, -1.102), (-0.206, 2.75, -1.033), (-0.206, 3.521, -1.16), (-0.8718, 3.521, -1.16), (-0.206, 1.209, -1.236), (-0.206, 1.98, -1.033), (-1.538, -3.415, -1.033), (-1.538, -2.644, -1.033), (-2.203, -2.644, -1.102), (-0.206, -3.415, -1.033), (-0.1693, -2.687, -1.232), (-0.8718, -2.644, -1.033), (-0.206, -4.956, -1.113), (-0.206, -4.186, -1.033), (-0.8718, -4.186, -1.033), (-0.8718, -4.956, -1.113), (-0.8718, -3.415, -1.033), (-2.203, -3.415, -1.102), (-0.8718, 2.75, -1.033), (-2.203, 2.75, -1.102), (4.455, 1.209, -1.052), (4.455, 2.75, -2.262), (3.123, 2.75, -1.033), (4.455, -4.956, -1.113), (4.455, -3.415, -1.033), (3.123, -3.415, -1.033), (4.455, -1.874, -2.03), (4.455, -0.3323, -1.909), (3.123, -0.3323, -2.446), (7.118, -1.874, -1.033), (7.118, -0.3323, -1.033), (5.786, -0.3323, -1.302), (7.118, -4.956, -1.113), (7.118, -3.415, -1.033), (5.786, -3.415, -1.033), (7.571, 0.8237, -0.2759), (4.455, 5.833, -1.033), (3.123, 5.833, -1.033), (7.118, 4.292, -1.033), (7.118, 5.833, -1.033), (5.786, 5.833, -1.033), (7.118, 1.209, -1.033), (7.118, 2.75, -1.033), (5.786, 2.75, -1.161), (-0.8718, 4.292, -2.311), (-0.8718, 5.833, -2.311), (-2.203, 5.833, -1.102), (1.791, 4.292, -1.033), (1.791, 5.833, -1.033), (0.4598, 5.833, -2.067), (1.791, 1.209, -1.033), (1.791, 2.75, -1.033), (0.4598, 2.75, -1.033), (-0.8718, -1.874, -1.033), (-0.8718, -0.3323, -1.033), (-2.203, -0.3323, -1.102), (1.791, -1.874, -1.033), (1.791, -0.3323, -1.033), (0.4598, -0.3323, -1.033), (1.791, -4.956, -1.113), (1.791, -3.415, -1.033), (0.4598, -4.956, -1.113), (0.4608, -1.875, -1.038), (-2.203, -1.874, -1.102), (0.4598, 1.209, -1.033), (0.4598, 4.292, -2.067), (-2.203, 4.292, -1.102), (5.786, 1.209, -1.033), (5.786, 4.292, -1.387), (3.123, 4.292, -1.033), (5.786, -4.956, -1.113), (5.786, -1.874, -1.033), (3.123, -1.874, -1.256), (3.123, -4.956, -1.113), (3.123, 1.209, -1.033), (-2.203, 1.209, -1.102), (-2.228, -4.983, -1.157), (4.908, 6.989, -0.2759), (7.571, 3.906, -0.2759), (4.908, -2.259, -0.2759), (4.908, 3.906, -0.2759), (-0.4184, 3.906, -0.2759), (-0.4184, -2.259, -0.2759), (7.571, -3.8, -0.2759), (-1.75, 6.989, -0.2759), (-1.75, -5.342, -0.2759), (-3.082, 5.448, -0.2759), (-1.75, -2.259, -0.2759), (0.9132, -2.259, -0.2759), (-0.4184, -0.7177, -0.2759), (-1.75, 3.906, -0.2759), (0.9132, 3.906, -0.2759), (-0.4184, 5.448, -0.2759), (-0.4184, 2.365, -0.2759), (3.576, 3.906, -0.2759), (6.24, 3.906, -0.2759), (4.908, 5.448, -0.2759), (4.908, 2.365, -0.2759), (3.576, -2.259, -0.2759), (-1.038, 6.99, -1.034), (4.908, -0.7177, -1.288), (4.908, -3.8, -0.2759), (7.571, 5.448, -0.2759), (6.24, 6.989, -0.2759), (6.24, -5.342, -0.2759), (-3.082, -3.8, -0.2759), (2.245, -0.7177, -0.2759), (2.245, 5.448, -0.2759), (3.576, 0.8237, -0.352), (-3.082, 2.365, -0.2759), (0.9132, -5.342, -0.2759), (0.9132, 6.989, -0.2759), (7.571, -0.7177, -0.2759), (0.9132, 0.8237, -0.2759), (6.24, 0.8237, -0.2759), (2.245, 2.365, -0.2759), (2.245, -3.8, -0.2759), (-3.082, -0.7177, -0.2759), (3.576, -5.342, -0.2759), (3.576, 6.989, -0.2759), (7.571, 2.365, -0.2759), (-1.75, -0.7177, -0.2759), (0.9132, -0.7177, -0.2759), (0.9132, -3.8, -0.2759), (-1.75, 5.448, -0.2759), (0.9132, 5.448, -0.2759), (3.576, -3.8, -0.2759), (3.576, 2.365, -0.2759), (6.24, -3.8, -0.2759), (6.24, -0.7177, -0.2759), (3.576, -0.7177, -1.214), (6.24, 2.365, -0.2759), (6.24, 5.448, -0.2759), (3.576, 5.448, -0.2759), (0.9132, 2.365, -0.2759), (-1.75, -3.8, -0.2759), (7.571, -4.571, -0.2759), (-2.416, 6.989, -0.2759), (-2.416, -5.342, -0.2759), (-3.082, 6.218, -0.2759), (-1.084, -5.342, -0.2759), (-1.084, 6.989, -0.2759), (7.571, -3.03, -0.2759), (-1.084, -2.259, -0.2759), (1.579, -2.259, -0.2759), (-0.4184, -1.488, -0.2759), (-0.4184, -4.571, -0.2759), (-1.084, 3.906, -0.2759), (1.579, 3.906, -0.2759), (-0.4184, 4.677, -0.2759), (-0.4184, 1.594, -0.2759), (4.242, 3.906, -0.2759), (6.905, 3.906, -0.2759), (4.908, 4.677, -0.2759), (4.908, 1.594, -0.2759), (4.242, -2.259, -0.2759), (5.62, 6.989, -1.033), (4.908, -1.488, -0.9565), (4.908, -4.571, -0.2759), (7.571, 4.677, -0.2759), (5.574, 6.989, -0.2759), (5.574, -5.342, -0.2759), (-3.082, -3.03, -0.2759), (2.245, -1.488, -0.2759), (2.245, 4.677, -0.2759), (4.242, 0.8237, -0.372), (-3.082, 3.136, -0.2759), (0.2474, -5.342, -0.2759), (0.2474, 6.989, -0.2759), (7.571, -1.488, -0.2759), (1.579, 0.8237, -0.2759), (6.905, 0.8237, -0.2759), (2.245, 1.594, -0.2759), (2.245, -4.571, -0.2759), (-3.082, 0.05301, -0.2759), (2.911, -5.342, -0.2759), (2.911, 6.989, -0.2759), (7.571, 1.594, -0.2759), (-3.082, 4.677, -0.2759), (-2.416, -2.259, -0.2759), (0.2474, -2.259, -0.2759), (-0.4184, 0.05301, -0.2759), (-2.416, 3.906, -0.2759), (0.2474, 3.906, -0.2759), (-0.4184, 6.218, -0.2759), (-0.4184, 3.136, -0.2759), (2.911, 3.906, -0.2759), (5.574, 3.906, -0.2759), (4.908, 6.218, -0.2759), (4.908, 3.136, -0.2759), (2.911, -2.259, -0.2759), (5.574, -2.259, -0.2759), (4.908, 0.05301, -1.288), (4.908, -3.03, -0.2759), (7.571, 6.218, -0.2759), (6.905, 6.989, -0.2759), (6.905, -5.342, -0.2759), (-3.082, -4.571, -0.2759), (2.245, 0.05301, -0.2759), (2.245, 6.218, -0.2759), (2.911, 0.8237, -0.2759), (-3.082, 1.594, -0.2759), (1.579, -5.342, -0.2759), (1.579, 6.989, -0.2759), (7.571, 0.05301, -0.2759), (0.2474, 0.8237, -0.2759), (5.574, 0.8237, -0.2759), (2.245, 3.136, -0.2759), (2.245, -3.03, -0.2759), (-3.082, -1.488, -0.2759), (4.242, -5.342, -0.2759), (4.242, 6.989, -0.2759), (7.571, 3.136, -0.2759), (-1.75, -1.488, -0.2759), (-1.75, 0.05301, -0.2759), (-1.084, -0.7177, -0.2759), (-2.416, -0.7177, -0.2759), (0.9132, -1.488, -0.2759), (0.9132, 0.05301, -0.2759), (1.579, -0.7177, -0.2759), (0.2474, -0.7177, -0.2759), (0.9132, -4.571, -0.2759), (0.9132, -3.03, -0.2759), (1.579, -3.8, -0.2759), (0.2474, -3.8, -0.2759), (-1.75, 4.677, -0.2759), (-1.75, 6.218, -0.2759), (-1.084, 5.448, -0.2759), (-2.416, 5.448, -0.2759), (0.9132, 4.677, -0.2759), (0.9132, 6.218, -0.2759), (1.579, 5.448, -0.2759), (0.2474, 5.448, -0.2759), (3.576, -4.571, -0.2759), (3.576, -3.03, -0.2759), (4.242, -3.8, -0.2759), (2.911, -3.8, -0.2759), (3.576, 1.594, -0.2759), (3.576, 3.136, -0.2759), (4.242, 2.365, -0.2759), (2.911, 2.365, -0.2759), (-1.75, 3.136, -0.2759), (-1.75, 1.594, 5.865), (6.24, -4.571, -0.2759), (0.2934, 6.988, -1.032), (6.905, -3.8, -0.2759), (5.574, -3.8, -0.2759), (6.24, -1.488, -0.2759), (6.24, 0.05301, -0.2759), (6.905, -0.7177, -0.2759), (5.574, -0.7177, -0.3653), (3.576, -1.488, -0.8974), (3.576, 0.05301, -1.214), (4.242, -0.7177, -1.288), (2.911, -0.7177, -0.2928), (6.24, 1.594, -0.2759), (6.24, 3.136, -0.2759), (6.905, 2.365, -0.2759), (5.574, 2.365, -0.2759), (2.957, 6.989, -1.033), (6.24, 6.218, -0.2759), (6.905, 5.448, -0.2759), (5.574, 5.448, -0.2759), (3.576, 4.677, -0.2759), (3.576, 6.218, -0.2759), (4.242, 5.448, -0.2759), (2.911, 5.448, -0.2759), (0.9132, 1.594, -0.2759), (0.9132, 3.136, -0.2759), (1.579, 2.365, -0.2759), (0.2474, 2.365, -0.2759), (-1.75, -4.571, -0.2759), (-1.75, -3.03, -0.2759), (-2.416, -3.8, -0.2759), (-2.416, -3.03, -0.2759), (-1.084, -4.571, -0.2759), (0.2474, 3.136, -0.2759), (1.579, 3.136, -0.2759), (1.579, 1.594, -0.2759), (2.911, 6.218, -0.2759), (4.242, 6.218, -0.2759), (4.242, 4.677, -0.2759), (5.574, 6.218, -0.2759), (6.905, 6.218, -0.2759), (6.905, 4.677, -0.2759), (5.574, 3.136, -0.2759), (6.905, 3.136, -0.2759), (6.905, 1.594, -0.2759), (2.911, 0.05301, -0.2928), (4.242, 0.05301, -1.288), (4.242, -1.488, -0.9565), (5.574, 0.05301, -0.3653), (6.905, 0.05301, -0.2759), (6.905, -1.488, -0.2759), (5.574, -3.03, -0.2759), (-2.749, 7.068, -0.2432), (6.905, -4.571, -0.2759), (-2.416, 3.136, -0.2759), (-1.084, 3.136, -0.2759), (2.911, 3.136, -0.2759), (4.242, 3.136, -0.2759), (4.242, 1.594, -0.2759), (2.911, -3.03, -0.2759), (4.242, -3.03, -0.2759), (4.242, -4.571, -0.2759), (0.2474, 6.218, -0.2759), (1.579, 6.218, -0.2759), (1.579, 4.677, -0.2759), (-2.416, 6.218, -0.2759), (-1.084, 6.218, -0.2759), (-1.084, 4.677, -0.2759), (0.2474, -3.03, -0.2759), (1.579, -3.03, -0.2759), (1.579, -4.571, -0.2759), (0.2474, 0.05301, -0.2759), (1.579, 0.05301, -0.2759), (1.579, -1.488, -0.2759), (-2.416, 0.05301, -0.2759), (-1.084, 0.05301, -0.2759), (-1.084, -1.488, -0.2759), (-2.416, -1.488, -0.2759), (0.2474, -1.488, -0.2759), (0.2474, -4.571, -0.2759), (-2.416, 4.677, -0.2759), (0.2474, 4.677, -0.2759), (2.911, -4.571, -0.2759), (2.911, 1.594, -0.2759), (5.574, -4.571, -0.2759), (5.574, -1.488, -0.2941), (2.911, -1.488, -0.2759), (5.574, 1.594, -0.2759), (5.574, 4.677, -0.2759), (2.911, 4.677, -0.2759), (0.2474, 1.594, -0.2759), (-2.416, -4.571, -0.2759), (-0.7513, -2.259, -0.2759), (-1.75, -3.415, -0.2759), (-1.417, -2.259, -0.2759), (-0.08548, -2.259, -0.2759), (-0.4184, -2.644, -0.2759), (-0.08548, -3.8, -0.2759), (-1.75, -4.186, -0.2759), (-1.75, -2.644, -0.2759), (-1.084, -2.644, -0.2759), (-0.9724, -4.571, -0.5907), (-1.417, -4.571, -0.2759), (0.2474, -3.415, -0.2759), (0.2474, -2.644, -0.2759), (-0.08548, -3.03, -0.2759), (0.2474, -4.186, -0.2759), (-0.08548, -4.571, -0.2759), (-0.08548, -4.186, -0.2759), (-0.08548, -2.644, -0.2759), (-0.9177, -3.608, 6.017), (-1.417, -2.644, -0.2759), (-0.7513, -2.644, -0.2759), (-0.08548, -3.415, -0.2759), (4.908, -1.874, -0.372), (5.574, 5.062, -0.2759), (4.908, -3.415, -0.2759), (6.019, -3.415, -0.5907), (5.907, -3.8, -0.2759), (5.574, 4.292, -0.2759), (7.006, 4.677, 4.868), (5.241, -2.259, -0.2759), (4.908, -2.644, -0.2759), (6.905, 5.062, -0.2759), (6.351, -3.8, -0.5907), (5.241, -3.8, -0.2759), (6.905, 4.292, -0.2759), (6.572, -1.488, -0.2759), (5.574, -3.415, -0.2759), (5.574, -2.644, -0.2759), (6.572, 5.448, -0.2759), (5.241, -3.03, -0.2759), (6.905, -3.415, -0.2759), (-2.946, 7.105, -0.8572), (6.406, -2.452, 6.033), (5.574, -1.874, -0.2759), (5.907, -1.488, -0.2759), (5.241, -1.488, -0.6353), (6.351, 3.906, -0.5907), (5.907, 5.448, -0.2759), (5.241, -2.644, -0.2759), (7.76, 7.094, -0.765), (5.907, -3.415, -0.2759), (5.907, 3.906, -0.2759), (5.241, -3.415, -0.2759), (6.351, -3.415, -0.5907), (5.241, -1.874, -0.2857), (-2.371, 7.015, -1.058), (4.288, 6.989, -1.033), (1.625, 6.989, -1.033), (6.951, 6.989, -1.033), (-1.417, 6.989, -0.2759), (-1.704, 6.987, -1.031), (3.622, 6.989, -1.033), (0.9592, 6.989, -1.033), (6.286, 6.989, -1.033), (-0.3724, 6.99, -1.033), (4.954, 6.989, -1.033), (2.291, 6.989, -1.033), (7.617, 7.01, -1.053), (-2.037, 7.01, -1.053), (3.289, 6.989, -1.033), (0.6263, 6.988, -1.032), (5.953, 6.989, -1.033), (-0.7053, 6.99, -1.033), (4.621, 6.989, -1.033), (1.958, 6.989, -1.033), (7.284, 6.988, -1.032), (-1.371, 6.988, -1.032), (3.955, 6.989, -1.033), (1.292, 6.989, -1.033), (6.618, 6.989, -1.033), (-0.03953, 6.99, -1.034), (5.287, 6.989, -1.033), (2.624, 6.989, -1.033), (7.956, 7.043, -1.065), (5.241, 6.989, -0.2759), (-0.08548, 6.989, -0.2759), (2.578, 6.989, -0.2759), (6.572, 6.989, -0.2759), (1.246, 6.989, -0.2759), (3.909, 6.989, -0.2759), (-2.083, 6.989, -0.2759), (-0.7513, 6.989, -0.2759), (5.907, 6.989, -0.2759), (0.5803, 6.989, -0.2759), (3.244, 6.989, -0.2759), (7.238, 7.0, -0.2636), (1.912, 6.989, -0.2759), (4.575, 6.989, -0.2759), (-2.571, 6.802, -1.086), (-2.945, -5.457, -0.8568), (-3.148, 7.09, -0.7374), (-3.144, 6.604, -0.2605), (-2.536, 0.631, -1.033), (-2.536, 3.714, -1.033), (-2.536, -2.452, -1.033), (-2.536, 5.255, -1.033), (-2.536, -0.9103, -1.033), (-2.536, 2.172, -1.033), (-2.536, -3.993, -1.033), (-2.536, 6.026, -1.031), (-2.536, -0.1397, -1.033), (-2.536, 2.943, -1.033), (-2.536, -3.222, -1.033), (-2.536, 4.484, -1.033), (-2.536, -1.681, -1.033), (-2.536, 1.402, -1.033), (-2.559, -4.763, -1.057), (-2.559, 6.411, -1.056), (-2.536, 0.2457, -1.033), (-2.536, 3.328, -1.033), (-2.536, -2.837, -1.033), (-2.536, 4.87, -1.033), (-2.536, -1.296, -1.033), (-2.536, 1.787, -1.033), (-2.536, -4.378, -1.031), (-2.536, 5.64, -1.033), (-2.536, -0.525, -1.033), (-2.536, 2.558, -1.033), (-2.536, -3.608, -1.033), (-2.536, 4.099, -1.033), (-2.536, -2.066, -1.033), (-2.536, 1.016, -1.033), (-2.572, -5.155, -1.089), (-3.082, -2.644, -0.2759), (-3.082, 3.521, -0.2759), (-3.082, 0.4384, -0.2759), (-3.082, 5.062, -0.2759), (-3.082, -4.186, -0.2759), (-3.082, 1.98, -0.2759), (-3.082, -1.103, -0.2759), (-3.079, 5.833, -0.2765), (-3.082, -3.415, -0.2759), (-3.082, 2.75, -0.2759), (-3.082, -0.3323, -0.2759), (-3.082, 4.292, -0.2759), (-3.136, -4.956, -0.261), (-3.082, 1.209, -0.2759), (-3.082, -1.874, -0.2759), (-2.742, 7.053, -0.9507), (-2.37, -5.36, -1.052), (7.733, -5.342, -0.8118), (-3.124, -5.4, -0.7238), (-2.749, -5.342, -0.2759), (2.957, -5.342, -1.033), (0.2934, -5.342, -1.033), (5.62, -5.342, -1.033), (-1.038, -5.342, -1.033), (4.288, -5.342, -1.033), (1.625, -5.342, -1.033), (6.951, -5.342, -1.033), (-1.417, -5.342, -0.2759), (-1.704, -5.342, -1.033), (3.622, -5.342, -1.033), (0.9592, -5.342, -1.033), (6.286, -5.342, -1.033), (-0.3724, -5.342, -1.033), (4.954, -5.342, -1.033), (2.291, -5.342, -1.033), (7.617, -5.36, -1.052), (-2.037, -5.36, -1.052), (3.289, -5.342, -1.033), (0.6263, -5.342, -1.033), (5.953, -5.342, -1.033), (-0.7053, -5.342, -1.033), (4.621, -5.342, -1.033), (1.958, -5.342, -1.033), (7.284, -5.342, -1.033), (-1.371, -5.342, -1.033), (3.955, -5.342, -1.033), (1.292, -5.342, -1.033), (6.618, -5.342, -1.033), (-0.03953, -5.342, -1.033), (5.287, -5.342, -1.033), (2.624, -5.342, -1.033), (7.95, -5.36, -1.052), (5.241, -5.342, -0.2759), (-0.08548, -5.342, -0.2759), (2.578, -5.342, -0.2759), (6.351, -5.342, -0.5907), (1.246, -5.342, -0.2759), (3.909, -5.342, -0.2759), (-2.083, -5.342, -0.2759), (-0.9724, -5.342, -0.5907), (5.907, -5.342, -0.2759), (0.5803, -5.342, -0.2759), (3.244, -5.342, -0.2759), (7.238, -5.342, -0.2759), (1.912, -5.342, -0.2759), (4.575, -5.342, -0.2759), (-2.741, -5.4, -0.9449)], [], [(1062, 287, 1470, 2, 1453, 482), (1320, 1183, 1466, 6, 1473, 1124), (0, 1370, 4, 1180, 1088, 1145, 1064, 1198, 1106, 1163, 1021, 1190, 1098, 1155, 593, 1128, 1069, 1122, 5, 1471, 1, 285, 83, 426, 28, 323, 121, 463, 13, 297, 95, 437, 39, 334, 132, 475, 8, 289, 87, 430, 32, 327, 125, 467, 17, 301, 99, 441, 43, 338, 136, 479), (1, 1471, 5, 1517, 1182, 1509, 1090, 1514, 1147, 1506, 55, 1519, 1196, 1511, 1104, 1516, 1161, 1508, 979, 1518, 1188, 1510, 1096, 1515, 1153, 1507, 538, 1513, 1126, 1481, 1071, 1512, 1124, 1473, 6, 1472, 1420, 1520, 2, 1470, 287, 1490, 85, 1482, 428, 1498, 30, 1477, 325, 1494, 123, 1486, 465, 1502, 15, 1475, 299, 1492, 97, 1484, 439, 1500, 41, 1479, 336, 1496, 134, 1488, 477, 1504, 10, 1474, 291, 1491, 89, 1483, 432, 1499, 34, 1478, 329, 1495, 127, 1487, 469, 1503, 19, 1476, 303, 1493, 101, 1485, 443, 1501, 45, 1480, 340, 1497, 138, 1489, 481, 1505), (2, 1520, 1420, 1472, 6, 1466, 1183, 1458, 1091, 1462, 1148, 1454, 148, 1468, 1195, 1460, 1103, 1464, 1160, 1456, 936, 1467, 1187, 1459, 1095, 1463, 1152, 1455, 491, 1465, 1164, 1457, 1072, 1461, 1125, 1422, 7, 1421, 1362, 1469, 3, 1419, 288, 1438, 86, 1430, 429, 1446, 31, 1426, 326, 1442, 124, 1434, 466, 1450, 16, 1424, 300, 1440, 98, 1432, 440, 1448, 42, 1428, 337, 1444, 135, 1436, 478, 1452, 11, 1423, 292, 1439, 90, 1431, 433, 1447, 35, 1427, 330, 1443, 128, 1435, 470, 1451, 20, 1425, 304, 1441, 102, 1433, 444, 1449, 46, 1429, 341, 1445, 139, 1437, 482, 1453), (4, 1370, 0, 1404, 480, 1388, 137, 1396, 339, 1379, 44, 1400, 442, 1384, 100, 1392, 302, 1142, 18, 1402, 468, 1386, 126, 1394, 328, 1377, 33, 1398, 431, 1382, 88, 1390, 290, 1245, 9, 1403, 476, 1387, 133, 1395, 335, 1378, 40, 1399, 438, 1383, 96, 1391, 298, 1230, 14, 1401, 464, 1385, 122, 1393, 324, 1085, 29, 1397, 427, 1381, 84, 1389, 286, 1376, 3, 1469, 1362, 1421, 7, 1281, 1123, 1411, 1070, 1380, 1127, 1412, 591, 1406, 1154, 1414, 1097, 1409, 1189, 1417, 980, 1407, 1162, 1415, 1105, 1410, 1197, 1418, 1063, 1405, 1146, 1413, 1089, 1408, 1181, 1416), (1061, 293, 11, 1452, 478), (1060, 294, 12, 485), (1059, 291, 1474, 10, 486), (1058, 309, 24, 474), (1057, 310, 25, 489), (1056, 303, 1476, 19, 490), (1055, 313, 23, 473), (1054, 314, 26, 493), (1053, 306, 22, 494), (1052, 317, 16, 1450, 466), (1051, 318, 27, 497), (1050, 305, 21, 498), (1049, 321, 20, 1451, 470), (1048, 860, 501), (1047, 299, 1475, 15, 502), (860, 362, 66), (1046, 363, 67, 505), (1045, 336, 1479, 41, 506), (1044, 366, 65, 462), (1043, 367, 68, 509), (1042, 359, 64, 510), (1041, 370, 35, 1447, 433), (1040, 371, 69, 513), (1039, 358, 63, 514), (1038, 374, 62, 460), (1037, 375, 70, 517), (1036, 342, 47, 518), (1035, 378, 61, 459), (1034, 379, 71, 521), (1033, 355, 60, 522), (1032, 382, 31, 1446, 429), (1031, 383, 72, 525), (1030, 354, 59, 526), (1029, 386, 58, 456), (1028, 387, 73, 529), (1027, 343, 48, 530), (1026, 390, 57, 455), (1025, 391, 74, 533), (1024, 351, 56, 534), (1023, 394, 37, 435), (1022, 395, 75, 537), (1319, 1136, 416, 1191), (1020, 398, 54, 452), (1019, 399, 76, 541), (1018, 340, 1480, 45, 542), (1017, 402, 53, 451), (1016, 403, 77, 545), (1015, 347, 52, 546), (1014, 406, 38, 436), (1013, 407, 78, 549), (1012, 346, 51, 550), (1011, 410, 50, 448), (1010, 411, 79, 553), (1009, 329, 1478, 34, 554), (1008, 414, 49, 447), (1007, 415, 80, 557), (1006, 331, 36, 558), (1005, 418, 42, 1448, 440), (1004, 419, 81, 561), (1003, 422, 46, 1449, 444), (1002, 423, 82, 564), (1001, 325, 1477, 30, 565), (1000, 566, 222, 425), (999, 567, 223, 568), (998, 465, 1486, 123, 569), (997, 570, 221, 424), (996, 571, 224, 572), (995, 563, 220, 573), (994, 574, 102, 1441, 304), (993, 575, 225, 576), (992, 562, 219, 577), (991, 578, 421), (990, 471, 421), (989, 579, 218, 420), (988, 580, 226, 581), (987, 560, 217, 582), (986, 583, 98, 1440, 300), (985, 584, 227, 585), (984, 559, 216, 586), (983, 587, 215, 417), (982, 588, 228, 589), (981, 472, 129, 590), (1318, 1150, 229, 1172), (1317, 1139, 1066, 1173, 1348), (978, 556, 213, 594), (977, 595, 105, 307), (976, 596, 230, 597), (975, 555, 212, 598), (974, 599, 211, 413), (973, 600, 231, 601), (972, 469, 1487, 127, 602), (971, 603, 210, 412), (970, 604, 232, 605), (969, 552, 209, 606), (968, 607, 106, 308), (967, 608, 233, 609), (966, 551, 208, 610), (965, 611, 207, 409), (964, 612, 234, 613), (963, 487, 144, 614), (962, 615, 206, 408), (961, 616, 235, 617), (960, 548, 205, 618), (959, 619, 94, 296), (958, 620, 236, 621), (957, 547, 204, 622), (956, 623, 203, 405), (955, 624, 237, 625), (954, 488, 145, 626), (953, 627, 202, 404), (952, 628, 238, 629), (951, 544, 201, 630), (950, 631, 109, 311), (949, 632, 239, 633), (948, 543, 200, 634), (947, 635, 199, 401), (946, 636, 240, 637), (945, 481, 1489, 138, 638), (944, 639, 198, 400), (943, 640, 241, 641), (942, 540, 197, 642), (941, 643, 110, 312), (940, 644, 242, 645), (939, 539, 196, 646), (938, 647, 195, 397), (937, 648, 243, 649), (1316, 1140, 350, 1192), (935, 651, 194, 396), (934, 652, 244, 653), (933, 536, 193, 654), (932, 655, 93, 295), (931, 656, 245, 657), (930, 535, 192, 658), (929, 659, 191, 393), (928, 660, 246, 661), (927, 492, 149, 662), (926, 663, 190, 392), (925, 664, 247, 665), (924, 532, 189, 666), (923, 667, 113, 315), (922, 668, 248, 669), (921, 531, 188, 670), (920, 671, 187, 389), (919, 672, 249, 673), (918, 484, 141, 674), (917, 675, 186, 388), (916, 676, 250, 677), (915, 528, 185, 678), (914, 679, 114, 316), (913, 680, 251, 681), (912, 527, 184, 682), (911, 683, 183, 385), (910, 684, 252, 685), (909, 495, 152, 686), (908, 687, 182, 384), (907, 688, 253, 689), (906, 524, 181, 690), (905, 691, 86, 1438, 288), (904, 692, 254, 693), (903, 523, 180, 694), (902, 695, 179, 381), (901, 696, 255, 697), (900, 496, 153, 698), (899, 699, 178, 380), (898, 700, 256, 701), (897, 520, 177, 702), (896, 703, 117, 319), (895, 704, 257, 705), (894, 519, 176, 706), (893, 707, 175, 377), (892, 708, 258, 709), (891, 483, 140, 710), (890, 711, 174, 376), (889, 712, 259, 713), (888, 516, 173, 714), (887, 715, 118, 320), (886, 716, 260, 717), (885, 515, 172, 718), (884, 719, 171, 373), (883, 720, 261, 721), (882, 499, 156, 722), (881, 723, 170, 372), (880, 724, 262, 725), (879, 512, 169, 726), (878, 727, 90, 1439, 292), (877, 728, 263, 729), (876, 511, 168, 730), (875, 731, 167, 369), (874, 732, 264, 733), (873, 500, 157, 734), (872, 735, 166, 368), (871, 736, 265, 737), (870, 508, 165, 738), (869, 739, 120, 322), (868, 740, 266, 741), (867, 507, 164, 742), (866, 743, 163, 365), (865, 744, 267, 745), (864, 477, 1488, 134, 746), (863, 747, 162, 364), (862, 748, 268, 749), (861, 504, 161, 750), (860, 503, 160), (859, 751, 159, 361), (858, 752, 269, 753), (857, 439, 1484, 97, 754), (856, 755, 158, 360), (855, 756, 270, 757), (854, 860, 758), (853, 759, 128, 1443, 330), (852, 760, 271, 761), (851, 461, 119, 762), (850, 763, 155, 357), (849, 764, 272, 765), (848, 445, 103, 766), (847, 767, 154, 356), (846, 768, 273, 769), (845, 458, 116, 770), (844, 771, 124, 1442, 326), (843, 772, 274, 773), (842, 457, 115, 774), (841, 775, 151, 353), (840, 776, 275, 777), (839, 446, 104, 778), (838, 779, 150, 352), (837, 780, 276, 781), (836, 454, 112, 782), (835, 783, 130, 332), (834, 784, 277, 785), (833, 453, 111, 786), (832, 787, 147, 349), (831, 788, 278, 789), (830, 443, 1485, 101, 790), (829, 791, 146, 348), (828, 792, 279, 793), (827, 450, 108, 794), (826, 795, 131, 333), (825, 796, 280, 797), (824, 449, 107, 798), (823, 799, 143, 345), (822, 800, 281, 801), (821, 432, 1483, 89, 802), (820, 803, 142, 344), (819, 804, 282, 805), (818, 434, 92, 806), (817, 807, 135, 1444, 337), (421, 283, 808), (421, 91, 809), (816, 810, 139, 1445, 341), (815, 811, 284, 812), (814, 428, 1482, 85, 813), (811, 814, 813, 284), (222, 565, 814, 811), (565, 30, 1498, 428, 814), (562, 815, 812, 219), (82, 425, 815, 562), (425, 222, 811, 815), (422, 816, 341, 1429, 46), (219, 812, 816, 422), (812, 284, 810, 816), (421, 809, 283), (559, 421, 808, 216), (81, 421, 559), (418, 817, 337, 1428, 42), (216, 808, 817, 418), (808, 283, 807, 817), (804, 818, 806, 282), (215, 558, 818, 804), (558, 36, 434, 818), (555, 819, 805, 212), (80, 417, 819, 555), (417, 215, 804, 819), (414, 820, 344, 49), (212, 805, 820, 414), (805, 282, 803, 820), (800, 821, 802, 281), (211, 554, 821, 800), (554, 34, 1499, 432, 821), (551, 822, 801, 208), (79, 413, 822, 551), (413, 211, 800, 822), (410, 823, 345, 50), (208, 801, 823, 410), (801, 281, 799, 823), (796, 824, 798, 280), (207, 550, 824, 796), (550, 51, 449, 824), (547, 825, 797, 204), (78, 409, 825, 547), (409, 207, 796, 825), (406, 826, 333, 38), (204, 797, 826, 406), (797, 280, 795, 826), (792, 827, 794, 279), (203, 546, 827, 792), (546, 52, 450, 827), (543, 828, 793, 200), (77, 405, 828, 543), (405, 203, 792, 828), (402, 829, 348, 53), (200, 793, 829, 402), (793, 279, 791, 829), (788, 830, 790, 278), (199, 542, 830, 788), (542, 45, 1501, 443, 830), (539, 831, 789, 196), (76, 401, 831, 539), (401, 199, 788, 831), (398, 832, 349, 54), (196, 789, 832, 398), (789, 278, 787, 832), (784, 833, 786, 277), (195, 592, 833, 784), (592, 453, 833), (535, 834, 785, 192), (75, 397, 834, 535), (397, 195, 784, 834), (394, 835, 332, 37), (192, 785, 835, 394), (785, 277, 783, 835), (780, 836, 782, 276), (191, 534, 836, 780), (534, 56, 454, 836), (531, 837, 781, 188), (74, 393, 837, 531), (393, 191, 780, 837), (390, 838, 352, 57), (188, 781, 838, 390), (781, 276, 779, 838), (776, 839, 778, 275), (187, 530, 839, 776), (530, 48, 446, 839), (527, 840, 777, 184), (73, 389, 840, 527), (389, 187, 776, 840), (386, 841, 353, 58), (184, 777, 841, 386), (777, 275, 775, 841), (772, 842, 774, 274), (183, 526, 842, 772), (526, 59, 457, 842), (523, 843, 773, 180), (72, 385, 843, 523), (385, 183, 772, 843), (382, 844, 326, 1426, 31), (180, 773, 844, 382), (773, 274, 771, 844), (768, 845, 770, 273), (179, 522, 845, 768), (522, 60, 458, 845), (519, 846, 769, 176), (71, 381, 846, 519), (381, 179, 768, 846), (378, 847, 356, 61), (176, 769, 847, 378), (769, 273, 767, 847), (764, 848, 766, 272), (175, 518, 848, 764), (518, 47, 445, 848), (515, 849, 765, 172), (70, 377, 849, 515), (377, 175, 764, 849), (374, 850, 357, 62), (172, 765, 850, 374), (765, 272, 763, 850), (760, 851, 762, 271), (171, 514, 851, 760), (514, 63, 461, 851), (511, 852, 761, 168), (69, 373, 852, 511), (373, 171, 760, 852), (370, 853, 330, 1427, 35), (168, 761, 853, 370), (761, 271, 759, 853), (756, 854, 758, 270), (167, 510, 854, 756), (510, 64, 860, 854), (507, 855, 757, 164), (68, 369, 855, 507), (369, 167, 756, 855), (366, 856, 360, 65), (164, 757, 856, 366), (757, 270, 755, 856), (752, 857, 754, 269), (163, 506, 857, 752), (506, 41, 1500, 439, 857), (503, 858, 753, 160), (67, 365, 858, 503), (365, 163, 752, 858), (362, 859, 361, 66), (160, 753, 859, 362), (753, 269, 751, 859), (162, 505, 860), (505, 67, 503, 860), (64, 364, 860), (364, 162, 860), (748, 861, 750, 268), (106, 448, 861, 748), (448, 50, 504, 861), (500, 862, 749, 157), (24, 308, 862, 500), (308, 106, 748, 862), (359, 863, 364, 64), (157, 749, 863, 359), (749, 268, 747, 863), (744, 864, 746, 267), (143, 486, 864, 744), (486, 10, 1504, 477, 864), (504, 865, 745, 161), (50, 345, 865, 504), (345, 143, 744, 865), (363, 866, 365, 67), (161, 745, 866, 363), (745, 267, 743, 866), (740, 867, 742, 266), (166, 509, 867, 740), (509, 68, 507, 867), (445, 868, 741, 103), (47, 368, 868, 445), (368, 166, 740, 868), (305, 869, 322, 21), (103, 741, 869, 305), (741, 266, 739, 869), (736, 870, 738, 265), (94, 436, 870, 736), (436, 38, 508, 870), (483, 871, 737, 140), (12, 296, 871, 483), (296, 94, 736, 871), (342, 872, 368, 47), (140, 737, 872, 342), (737, 265, 735, 872), (732, 873, 734, 264), (131, 474, 873, 732), (474, 24, 500, 873), (508, 874, 733, 165), (38, 333, 874, 508), (333, 131, 732, 874), (367, 875, 369, 68), (165, 733, 875, 367), (733, 264, 731, 875), (728, 876, 730, 263), (170, 513, 876, 728), (513, 69, 511, 876), (421, 877, 729, 91), (421, 372, 877), (372, 170, 728, 877), (293, 878, 292, 1423, 11), (91, 729, 878, 293), (729, 263, 727, 878), (724, 879, 726, 262), (120, 462, 879, 724), (462, 65, 512, 879), (471, 880, 725, 421), (21, 322, 880, 471), (322, 120, 724, 880), (421, 881, 372), (421, 725, 881), (725, 262, 723, 881), (720, 882, 722, 261), (158, 501, 882, 720), (501, 860, 499, 882), (512, 883, 721, 169), (65, 360, 883, 512), (360, 158, 720, 883), (371, 884, 373, 69), (169, 721, 884, 371), (721, 261, 719, 884), (716, 885, 718, 260), (174, 517, 885, 716), (517, 70, 515, 885), (458, 886, 717, 116), (60, 376, 886, 458), (376, 174, 716, 886), (318, 887, 320, 27), (116, 717, 887, 318), (717, 260, 715, 887), (712, 888, 714, 259), (105, 447, 888, 712), (447, 49, 516, 888), (496, 889, 713, 153), (23, 307, 889, 496), (307, 105, 712, 889), (355, 890, 376, 60), (153, 713, 890, 355), (713, 259, 711, 890), (708, 891, 710, 258), (142, 485, 891, 708), (485, 12, 483, 891), (516, 892, 709, 173), (49, 344, 892, 516), (344, 142, 708, 892), (375, 893, 377, 70), (173, 709, 893, 375), (709, 258, 707, 893), (704, 894, 706, 257), (178, 521, 894, 704), (521, 71, 519, 894), (438, 895, 705, 96, 1383), (40, 380, 895, 438, 1399), (380, 178, 704, 895), (298, 896, 319, 14, 1230), (96, 705, 896, 298, 1391), (705, 257, 703, 896), (700, 897, 702, 256), (93, 435, 897, 700), (435, 37, 520, 897), (476, 898, 701, 133, 1387), (9, 295, 898, 476, 1403), (295, 93, 700, 898), (335, 899, 380, 40, 1378), (133, 701, 899, 335, 1395), (701, 256, 699, 899), (696, 900, 698, 255), (130, 473, 900, 696), (473, 23, 496, 900), (520, 901, 697, 177), (37, 332, 901, 520), (332, 130, 696, 901), (379, 902, 381, 71), (177, 697, 902, 379), (697, 255, 695, 902), (692, 903, 694, 254), (182, 525, 903, 692), (525, 72, 523, 903), (427, 904, 693, 84, 1381), (29, 384, 904, 427, 1397), (384, 182, 692, 904), (286, 905, 288, 1419, 3, 1376), (84, 693, 905, 286, 1389), (693, 254, 691, 905), (688, 906, 690, 253), (117, 459, 906, 688), (459, 61, 524, 906), (464, 907, 689, 122, 1385), (14, 319, 907, 464, 1401), (319, 117, 688, 907), (324, 908, 384, 29, 1085), (122, 689, 908, 324, 1393), (689, 253, 687, 908), (684, 909, 686, 252), (154, 497, 909, 684), (497, 27, 495, 909), (524, 910, 685, 181), (61, 356, 910, 524), (356, 154, 684, 910), (383, 911, 385, 72), (181, 685, 911, 383), (685, 252, 683, 911), (680, 912, 682, 251), (186, 529, 912, 680), (529, 73, 527, 912), (454, 913, 681, 112), (56, 388, 913, 454), (388, 186, 680, 913), (314, 914, 316, 26), (112, 681, 914, 314), (681, 251, 679, 914), (676, 915, 678, 250), (125, 327, 915, 676), (327, 32, 528, 915), (492, 916, 677, 149), (17, 467, 916, 492), (467, 125, 676, 916), (351, 917, 388, 56), (149, 677, 917, 351), (677, 250, 675, 917), (672, 918, 674, 249), (87, 289, 918, 672), (289, 8, 484, 918), (528, 919, 673, 185), (32, 430, 919, 528), (430, 87, 672, 919), (387, 920, 389, 73), (185, 673, 920, 387), (673, 249, 671, 920), (668, 921, 670, 248), (190, 533, 921, 668), (533, 74, 531, 921), (442, 922, 669, 100, 1384), (44, 392, 922, 442, 1400), (392, 190, 668, 922), (302, 923, 315, 18, 1142), (100, 669, 923, 302, 1392), (669, 248, 667, 923), (664, 924, 666, 247), (136, 338, 924, 664), (338, 43, 532, 924), (480, 925, 665, 137, 1388), (0, 479, 925, 480, 1404), (479, 136, 664, 925), (339, 926, 392, 44, 1379), (137, 665, 926, 339, 1396), (665, 247, 663, 926), (660, 927, 662, 246), (99, 301, 927, 660), (301, 17, 492, 927), (532, 928, 661, 189), (43, 441, 928, 532), (441, 99, 660, 928), (391, 929, 393, 74), (189, 661, 929, 391), (661, 246, 659, 929), (656, 930, 658, 245), (194, 537, 930, 656), (537, 75, 535, 930), (431, 931, 657, 88, 1382), (33, 396, 931, 431, 1398), (396, 194, 656, 931), (290, 932, 295, 9, 1245), (88, 657, 932, 290, 1390), (657, 245, 655, 932), (652, 933, 654, 244), (113, 455, 933, 652), (455, 57, 536, 933), (468, 934, 653, 126, 1386), (18, 315, 934, 468, 1402), (315, 113, 652, 934), (328, 935, 396, 33, 1377), (126, 653, 935, 328, 1394), (653, 244, 651, 935), (648, 592, 243), (150, 493, 592, 648), (493, 26, 592), (536, 937, 649, 193), (57, 352, 937, 536), (352, 150, 648, 937), (395, 938, 397, 75), (193, 649, 938, 395), (649, 243, 647, 938), (644, 939, 646, 242), (198, 541, 939, 644), (541, 76, 539, 939), (450, 940, 645, 108), (52, 400, 940, 450), (400, 198, 644, 940), (310, 941, 312, 25), (108, 645, 941, 310), (645, 242, 643, 941), (640, 942, 642, 241), (121, 323, 942, 640), (323, 28, 540, 942), (488, 943, 641, 145), (13, 463, 943, 488), (463, 121, 640, 943), (347, 944, 400, 52), (145, 641, 944, 347), (641, 241, 639, 944), (636, 945, 638, 240), (83, 285, 945, 636), (285, 1, 1505, 481, 945), (540, 946, 637, 197), (28, 426, 946, 540), (426, 83, 636, 946), (399, 947, 401, 76), (197, 637, 947, 399), (637, 240, 635, 947), (632, 948, 634, 239), (202, 545, 948, 632), (545, 77, 543, 948), (446, 949, 633, 104), (48, 404, 949, 446), (404, 202, 632, 949), (306, 950, 311, 22), (104, 633, 950, 306), (633, 239, 631, 950), (628, 951, 630, 238), (132, 334, 951, 628), (334, 39, 544, 951), (484, 952, 629, 141), (8, 475, 952, 484), (475, 132, 628, 952), (343, 953, 404, 48), (141, 629, 953, 343), (629, 238, 627, 953), (624, 954, 626, 237), (95, 297, 954, 624), (297, 13, 488, 954), (544, 955, 625, 201), (39, 437, 955, 544), (437, 95, 624, 955), (403, 956, 405, 77), (201, 625, 956, 403), (625, 237, 623, 956), (620, 957, 622, 236), (206, 549, 957, 620), (549, 78, 547, 957), (434, 958, 621, 92), (36, 408, 958, 434), (408, 206, 620, 958), (294, 959, 296, 12), (92, 621, 959, 294), (621, 236, 619, 959), (616, 960, 618, 235), (109, 451, 960, 616), (451, 53, 548, 960), (472, 961, 617, 129), (22, 311, 961, 472), (311, 109, 616, 961), (331, 962, 408, 36), (129, 617, 962, 331), (617, 235, 615, 962), (612, 963, 614, 234), (146, 489, 963, 612), (489, 25, 487, 963), (548, 964, 613, 205), (53, 348, 964, 548), (348, 146, 612, 964), (407, 965, 409, 78), (205, 613, 965, 407), (613, 234, 611, 965), (608, 966, 610, 233), (210, 553, 966, 608), (553, 79, 551, 966), (449, 967, 609, 107), (51, 412, 967, 449), (412, 210, 608, 967), (309, 968, 308, 24), (107, 609, 968, 309), (609, 233, 607, 968), (604, 969, 606, 232), (110, 452, 969, 604), (452, 54, 552, 969), (487, 970, 605, 144), (25, 312, 970, 487), (312, 110, 604, 970), (346, 971, 412, 51), (144, 605, 971, 346), (605, 232, 603, 971), (600, 972, 602, 231), (147, 490, 972, 600), (490, 19, 1503, 469, 972), (552, 973, 601, 209), (54, 349, 973, 552), (349, 147, 600, 973), (411, 974, 413, 79), (209, 601, 974, 411), (601, 231, 599, 974), (596, 975, 598, 230), (592, 557, 975, 596), (557, 80, 555, 975), (453, 976, 597, 111), (592, 976, 453), (592, 596, 976), (313, 977, 307, 23), (111, 597, 977, 313), (597, 230, 595, 977), (592, 978, 594), (114, 456, 978, 592), (456, 58, 556, 978), (1315, 1149, 214, 1176), (26, 316, 592), (316, 114, 592), (1375, 1343, 1065, 1350), (1313, 1144, 55, 1506, 1147), (1228, 1187, 1467, 936), (588, 981, 590, 228), (151, 494, 981, 588), (494, 22, 472, 981), (556, 982, 589, 213), (58, 353, 982, 556), (353, 151, 588, 982), (415, 983, 417, 80), (213, 589, 983, 415), (589, 228, 587, 983), (584, 984, 586, 227), (218, 561, 984, 584), (561, 81, 559, 984), (457, 985, 585, 115), (59, 420, 985, 457), (420, 218, 584, 985), (317, 986, 300, 1424, 16), (115, 585, 986, 317), (585, 227, 583, 986), (580, 987, 582, 226), (118, 460, 987, 580), (460, 62, 560, 987), (495, 988, 581, 152), (27, 320, 988, 495), (320, 118, 580, 988), (354, 989, 420, 59), (152, 581, 989, 354), (581, 226, 579, 989), (578, 990, 421), (155, 498, 990, 578), (498, 21, 471, 990), (560, 991, 421, 217), (62, 357, 991, 560), (357, 155, 578, 991), (419, 421, 81), (217, 421, 419), (575, 992, 577, 225), (221, 564, 992, 575), (564, 82, 562, 992), (461, 993, 576, 119), (63, 424, 993, 461), (424, 221, 575, 993), (321, 994, 304, 1425, 20), (119, 576, 994, 321), (576, 225, 574, 994), (571, 995, 573, 224), (860, 995, 571), (860, 66, 563, 995), (499, 996, 572, 156), (860, 996, 499), (860, 571, 996), (358, 997, 424, 63), (156, 572, 997, 358), (572, 224, 570, 997), (567, 998, 569, 223), (159, 502, 998, 567), (502, 15, 1502, 465, 998), (563, 999, 568, 220), (66, 361, 999, 563), (361, 159, 567, 999), (423, 1000, 425, 82), (220, 568, 1000, 423), (568, 223, 566, 1000), (566, 1001, 565, 222), (223, 569, 1001, 566), (569, 123, 1494, 325, 1001), (570, 1002, 564, 221), (224, 573, 1002, 570), (573, 220, 423, 1002), (574, 1003, 444, 1433, 102), (225, 577, 1003, 574), (577, 219, 422, 1003), (579, 1004, 561, 218), (226, 582, 1004, 579), (582, 217, 419, 1004), (583, 1005, 440, 1432, 98), (227, 586, 1005, 583), (586, 216, 418, 1005), (587, 1006, 558, 215), (228, 590, 1006, 587), (590, 129, 331, 1006), (592, 1007, 557), (592, 594, 1007), (594, 213, 415, 1007), (595, 1008, 447, 105), (230, 598, 1008, 595), (598, 212, 414, 1008), (599, 1009, 554, 211), (231, 602, 1009, 599), (602, 127, 1495, 329, 1009), (603, 1010, 553, 210), (232, 606, 1010, 603), (606, 209, 411, 1010), (607, 1011, 448, 106), (233, 610, 1011, 607), (610, 208, 410, 1011), (611, 1012, 550, 207), (234, 614, 1012, 611), (614, 144, 346, 1012), (615, 1013, 549, 206), (235, 618, 1013, 615), (618, 205, 407, 1013), (619, 1014, 436, 94), (236, 622, 1014, 619), (622, 204, 406, 1014), (623, 1015, 546, 203), (237, 626, 1015, 623), (626, 145, 347, 1015), (627, 1016, 545, 202), (238, 630, 1016, 627), (630, 201, 403, 1016), (631, 1017, 451, 109), (239, 634, 1017, 631), (634, 200, 402, 1017), (635, 1018, 542, 199), (240, 638, 1018, 635), (638, 138, 1497, 340, 1018), (639, 1019, 541, 198), (241, 642, 1019, 639), (642, 197, 399, 1019), (643, 1020, 452, 110), (242, 646, 1020, 643), (646, 196, 398, 1020), (647, 592, 195), (243, 592, 647), (1312, 1158, 650, 1186), (651, 1022, 537, 194), (244, 654, 1022, 651), (654, 193, 395, 1022), (655, 1023, 435, 93), (245, 658, 1023, 655), (658, 192, 394, 1023), (659, 1024, 534, 191), (246, 662, 1024, 659), (662, 149, 351, 1024), (663, 1025, 533, 190), (247, 666, 1025, 663), (666, 189, 391, 1025), (667, 1026, 455, 113), (248, 670, 1026, 667), (670, 188, 390, 1026), (671, 1027, 530, 187), (249, 674, 1027, 671), (674, 141, 343, 1027), (675, 1028, 529, 186), (250, 678, 1028, 675), (678, 185, 387, 1028), (679, 1029, 456, 114), (251, 682, 1029, 679), (682, 184, 386, 1029), (683, 1030, 526, 183), (252, 686, 1030, 683), (686, 152, 354, 1030), (687, 1031, 525, 182), (253, 690, 1031, 687), (690, 181, 383, 1031), (691, 1032, 429, 1430, 86), (254, 694, 1032, 691), (694, 180, 382, 1032), (695, 1033, 522, 179), (255, 698, 1033, 695), (698, 153, 355, 1033), (699, 1034, 521, 178), (256, 702, 1034, 699), (702, 177, 379, 1034), (703, 1035, 459, 117), (257, 706, 1035, 703), (706, 176, 378, 1035), (707, 1036, 518, 175), (258, 710, 1036, 707), (710, 140, 342, 1036), (711, 1037, 517, 174), (259, 714, 1037, 711), (714, 173, 375, 1037), (715, 1038, 460, 118), (260, 718, 1038, 715), (718, 172, 374, 1038), (719, 1039, 514, 171), (261, 722, 1039, 719), (722, 156, 358, 1039), (723, 1040, 513, 170), (262, 726, 1040, 723), (726, 169, 371, 1040), (727, 1041, 433, 1431, 90), (263, 730, 1041, 727), (730, 168, 370, 1041), (731, 1042, 510, 167), (264, 734, 1042, 731), (734, 157, 359, 1042), (735, 1043, 509, 166), (265, 738, 1043, 735), (738, 165, 367, 1043), (739, 1044, 462, 120), (266, 742, 1044, 739), (742, 164, 366, 1044), (743, 1045, 506, 163), (267, 746, 1045, 743), (746, 134, 1496, 336, 1045), (747, 1046, 505, 162), (268, 750, 1046, 747), (750, 161, 363, 1046), (860, 160, 362), (751, 1047, 502, 159), (269, 754, 1047, 751), (754, 97, 1492, 299, 1047), (755, 1048, 501, 158), (270, 758, 1048, 755), (758, 860, 1048), (759, 1049, 470, 1435, 128), (271, 762, 1049, 759), (762, 119, 321, 1049), (763, 1050, 498, 155), (272, 766, 1050, 763), (766, 103, 305, 1050), (767, 1051, 497, 154), (273, 770, 1051, 767), (770, 116, 318, 1051), (771, 1052, 466, 1434, 124), (274, 774, 1052, 771), (774, 115, 317, 1052), (775, 1053, 494, 151), (275, 778, 1053, 775), (778, 104, 306, 1053), (779, 1054, 493, 150), (276, 782, 1054, 779), (782, 112, 314, 1054), (783, 1055, 473, 130), (277, 786, 1055, 783), (786, 111, 313, 1055), (787, 1056, 490, 147), (278, 790, 1056, 787), (790, 101, 1493, 303, 1056), (791, 1057, 489, 146), (279, 794, 1057, 791), (794, 108, 310, 1057), (795, 1058, 474, 131), (280, 798, 1058, 795), (798, 107, 309, 1058), (799, 1059, 486, 143), (281, 802, 1059, 799), (802, 89, 1491, 291, 1059), (803, 1060, 485, 142), (282, 806, 1060, 803), (806, 92, 294, 1060), (807, 1061, 478, 1436, 135), (283, 809, 1061, 807), (809, 91, 293, 1061), (810, 1062, 482, 1437, 139), (284, 813, 1062, 810), (813, 85, 1490, 287, 1062), (1311, 1159, 979, 1508, 1161), (1310, 1135, 1067, 1169), (1309, 1164, 1465, 491, 1168), (1308, 1336, 1132, 538, 1507, 1153), (1307, 1131, 1068, 1324, 1166), (1306, 1195, 1468, 148, 1165), (1305, 1199, 1073, 1323, 1129), (1304, 1200, 1107, 1201), (1303, 1160, 1464, 1103, 1202), (1302, 1203, 1074, 1130), (1301, 1204, 1108, 1205), (1300, 1167, 1075, 1206), (1299, 1207, 1096, 1510, 1188), (1298, 1208, 1109, 1209), (1342, 1339, 1326), (1296, 1211, 1076, 1133), (1295, 1212, 1110, 1213), (1294, 1125, 1461, 1072, 1214), (1293, 1215, 1077, 1134), (1292, 1216, 1111, 1217), (1291, 1170, 1078, 1218), (1290, 1219, 1104, 1511, 1196), (1289, 1220, 1112, 1221), (1288, 1194, 1102, 1222), (1287, 1223, 1094, 1151), (1286, 1224, 1113, 1225), (1285, 1193, 1101, 1226), (1284, 1227, 1228), (1283, 1152, 1463, 1095, 1228), (1282, 1229, 1090, 1509, 1182), (1374, 1346, 1114, 1353), (1373, 1345, 1087, 1354), (1270, 1349, 1355), (1278, 1234, 1115, 1235), (1277, 1178, 1086, 1236), (1276, 1237, 1084, 1141), (1275, 1238, 1116, 1239), (1274, 1184, 1092, 1240), (1273, 1241, 1100, 1157), (1272, 1242, 1117, 1243), (1271, 1175, 1083, 1244), (1349, 1081, 1367), (1269, 1246, 1118, 1359, 1247), (1268, 1174, 1082, 1248), (1267, 1249, 1080, 1137), (1266, 1250, 1119, 1251), (1265, 1185, 1093, 1252), (1264, 1253, 1099, 1156), (1263, 1254, 1120, 1255), (1262, 1171, 1079, 1256), (1261, 1331, 1257, 1071, 1481, 1126), (1339, 1322, 1121), (1260, 1148, 1462, 1091, 1259), (1258, 1260, 1259, 1121, 1322), (1073, 1165, 1260, 1258, 1328), (1165, 148, 1454, 1148, 1260), (1341, 1329, 1339), (1340, 1328, 1258, 1339), (1132, 1330, 1261, 1126, 1513, 538), (1339, 1261, 1330), (1339, 1327, 1257, 1331), (1254, 1262, 1256, 1120), (1077, 1169, 1262, 1254), (1169, 1067, 1171, 1262), (1193, 1263, 1255, 1101), (229, 1134, 1263, 1193), (1134, 1077, 1254, 1263), (1158, 1264, 1156, 650), (1101, 1255, 1264, 1158), (1255, 1120, 1253, 1264), (1250, 1265, 1252, 1119), (1105, 1415, 1162, 1265, 1250), (1162, 1407, 980, 1185, 1265), (1174, 1266, 1251, 1082), (1063, 1418, 1197, 1266, 1174), (1197, 1410, 1105, 1250, 1266), (1139, 1267, 1137, 1066), (1082, 1251, 1267, 1139), (1251, 1119, 1249, 1267), (1246, 1268, 1248, 1368, 1118), (1089, 1413, 1146, 1268, 1246), (1146, 1405, 1063, 1174, 1268), (1180, 1269, 1247, 1088), (4, 1416, 1181, 1269, 1180), (1181, 1408, 1089, 1246, 1269), (1145, 1270, 1355, 1138, 1064), (1088, 1247, 1352, 1270, 1145), (1242, 1271, 1244, 1117), (1081, 1372, 1173, 1271, 1242), (1173, 1066, 1175, 1271), (1198, 1272, 1243, 1106), (1064, 1138, 1272, 1198), (1138, 1367, 1081, 1242, 1272), (1163, 1273, 1157, 1021), (1106, 1243, 1273, 1163), (1243, 1117, 1241, 1273), (1238, 1274, 1240, 1116), (1094, 1186, 1274, 1238), (1186, 650, 1184, 1274), (1178, 1275, 1239, 1086), (350, 1151, 1275, 1178), (1151, 1094, 1238, 1275), (1143, 1276, 1141, 1065, 1343), (1086, 1239, 1276, 1143), (1239, 1116, 1237, 1276), (1234, 1277, 1236, 1115), (1100, 1192, 1277, 1234), (1192, 350, 1178, 1277), (1190, 1278, 1235, 1098), (1021, 1157, 1278, 1190), (1157, 1100, 1234, 1278), (1155, 1279, 1363, 593), (1098, 1235, 1279, 1155), (1235, 1115, 1233, 1356, 1279), (1371, 1357, 1232, 1347), (1363, 1358, 1280), (1369, 1351, 1179, 1360), (1128, 1363, 1361, 1231, 1069), (593, 1363, 1128), (1355, 1349, 1367, 1138), (1122, 1282, 1182, 1517, 5), (1069, 1231, 1282, 1122), (1231, 1353, 1114, 1229, 1282), (1227, 1283, 1228), (1076, 1168, 1283, 1227), (1168, 491, 1455, 1152, 1283), (1171, 1284, 1228, 1079), (1067, 1133, 1284, 1171), (1133, 1076, 1227, 1284), (1136, 1228, 416), (1079, 1228, 1136), (1224, 1285, 1226, 1113), (1080, 1172, 1285, 1224), (1172, 229, 1193, 1285), (1175, 1286, 1225, 1083), (1066, 1137, 1286, 1175), (1137, 1080, 1224, 1286), (1140, 1287, 1151, 350), (1083, 1225, 1287, 1140), (1225, 1113, 1223, 1287), (1220, 1288, 1222, 1112), (1084, 1176, 1288, 1220), (1176, 214, 1194, 1288), (1179, 1289, 1221, 1087, 1345), (1065, 1141, 1289, 1179, 1351), (1141, 1084, 1220, 1289), (1144, 1290, 1196, 1519, 55), (1087, 1221, 1290, 1144), (1221, 1112, 1219, 1290), (1216, 1291, 1218, 1111), (1097, 1414, 1154, 1291, 1216), (1154, 1406, 591, 1170, 1291), (1185, 1292, 1217, 1093), (980, 1417, 1189, 1292, 1185), (1189, 1409, 1097, 1216, 1292), (1150, 1293, 1134, 229), (1093, 1217, 1293, 1150), (1217, 1111, 1215, 1293), (1212, 1294, 1214, 1110), (1070, 1411, 1123, 1294, 1212), (1123, 1281, 7, 1422, 1125, 1294), (1170, 1295, 1213, 1078), (591, 1412, 1127, 1295, 1170), (1127, 1380, 1070, 1212, 1295), (1135, 1296, 1133, 1067), (1078, 1213, 1296, 1135), (1213, 1110, 1211, 1296), (1208, 1297, 1332, 1210, 1109), (1074, 1166, 1333, 1297, 1208), (1338, 1325, 1339, 1334), (1194, 1298, 1209, 1102), (214, 1130, 1298, 1194), (1130, 1074, 1208, 1298), (1159, 1299, 1188, 1518, 979), (1102, 1209, 1299, 1159), (1209, 1109, 1207, 1299), (1204, 1300, 1206, 1108), (1099, 1191, 1300, 1204), (1191, 416, 1167, 1300), (1184, 1301, 1205, 1092), (650, 1156, 1301, 1184), (1156, 1099, 1204, 1301), (1149, 1302, 1130, 214), (1092, 1205, 1302, 1149), (1205, 1108, 1203, 1302), (1200, 1303, 1202, 1107), (1228, 1303, 1200), (1228, 936, 1456, 1160, 1303), (1167, 1304, 1201, 1075), (416, 1228, 1304, 1167), (1228, 1200, 1304), (1131, 1305, 1129, 1321, 1068), (1075, 1201, 1305, 1131), (1201, 1107, 1199, 1305), (1199, 1306, 1165, 1073), (1107, 1202, 1306, 1199), (1202, 1103, 1460, 1195, 1306), (1203, 1307, 1166, 1074), (1108, 1206, 1307, 1203), (1206, 1075, 1131, 1307), (1207, 1308, 1153, 1515, 1096), (1109, 1210, 1335, 1308, 1207), (1337, 1339, 1132, 1336), (1211, 1309, 1168, 1076), (1110, 1214, 1309, 1211), (1214, 1072, 1457, 1164, 1309), (1215, 1310, 1169, 1077), (1111, 1218, 1310, 1215), (1218, 1078, 1135, 1310), (1219, 1311, 1161, 1516, 1104), (1112, 1222, 1311, 1219), (1222, 1102, 1159, 1311), (1223, 1312, 1186, 1094), (1113, 1226, 1312, 1223), (1226, 1101, 1158, 1312), (1228, 1095, 1459, 1187), (1229, 1313, 1147, 1514, 1090), (1114, 1347, 1232, 1313, 1229), (1232, 1354, 1087, 1144, 1313), (1363, 1364, 1177), (1115, 1236, 1314, 1365, 1233), (1236, 1086, 1143, 1366, 1314), (1237, 1315, 1176, 1084), (1116, 1240, 1315, 1237), (1240, 1092, 1149, 1315), (1241, 1316, 1192, 1100), (1117, 1244, 1316, 1241), (1244, 1083, 1140, 1316), (1349, 1348, 1173, 1372), (1349, 1344, 1317), (1248, 1082, 1139, 1317, 1344), (1249, 1318, 1172, 1080), (1119, 1252, 1318, 1249), (1252, 1093, 1150, 1318), (1253, 1319, 1191, 1099), (1120, 1256, 1319, 1253), (1256, 1079, 1136, 1319), (1257, 1320, 1124, 1512, 1071), (1121, 1259, 1320, 1257, 1327), (1259, 1091, 1458, 1183, 1320), (1335, 1337, 1336, 1308), (1210, 1326, 1337, 1335), (1326, 1339, 1337), (1333, 1338, 1334, 1297), (1166, 1324, 1338, 1333), (1324, 1068, 1325, 1338), (1339, 1331, 1261), (1339, 1121, 1327), (1339, 1330, 1132), (1329, 1340, 1339), (1129, 1323, 1340, 1329), (1323, 1073, 1328, 1340), (1325, 1341, 1339), (1068, 1321, 1341, 1325), (1321, 1129, 1329, 1341), (1339, 1258, 1322), (1332, 1342, 1326, 1210), (1297, 1334, 1342, 1332), (1334, 1339, 1342), (1359, 1118, 1349), (1233, 1365, 1363), (1365, 1314, 1364, 1363), (1247, 1359, 1349, 1352), (1352, 1349, 1270), (1349, 1317, 1348), (1358, 1369, 1360, 1280), (1177, 1350, 1369, 1358), (1350, 1065, 1351, 1369), (1349, 1372, 1081), (1363, 1177, 1358), (1346, 1371, 1347, 1114), (1363, 1371, 1346), (1363, 1280, 1357, 1371), (1368, 1248, 1344, 1349), (1279, 1356, 1363), (1356, 1233, 1363), (1357, 1373, 1354, 1232), (1280, 1360, 1373, 1357), (1360, 1179, 1345, 1373), (1361, 1374, 1353, 1231), (1363, 1374, 1361), (1363, 1346, 1374), (1364, 1375, 1350, 1177), (1314, 1366, 1375, 1364), (1366, 1143, 1343, 1375), (1118, 1368, 1349)])
me_cube.materials.append(mat_material)
me_cube.use_remesh_preserve_volume = False
me_cube.use_remesh_preserve_attributes = False
me_cube.use_mirror_vertex_groups = False
me_cube.update()

# ---- objects
ob_cube = bpy.data.objects.new('Cube', me_cube)
ob_lamp = bpy.data.objects.new('Lamp', light_lamp)
ob_camera = bpy.data.objects.new('Camera', cam_camera)

# ---- transforms, parenting, visibility, modifiers, constraints
ob_cube.location = (0.0, 0.0, 4.297)
ob_cube.lock_rotations_4d = False
ob_cube.empty_display_type = 'ARROWS'
ob_cube.lineart.crease_threshold = 0.0
ob_lamp.location = (4.076, 1.005, 5.904)
ob_lamp.rotation_euler = (0.6503, 0.05522, 1.866)
ob_lamp.lock_rotations_4d = False
ob_lamp.empty_display_type = 'ARROWS'
ob_lamp.color = (0.0, 0.0, 0.0, 0.0)
ob_lamp.lineart.crease_threshold = 0.0
ob_camera.location = (7.481, -6.508, 5.344)
ob_camera.rotation_euler = (1.109, 0.0, 0.8149)
ob_camera.lock_rotations_4d = False
ob_camera.empty_display_type = 'ARROWS'
ob_camera.color = (0.0, 0.0, 0.0, 0.0)
ob_camera.display_type = 'WIRE'
ob_camera.lineart.crease_threshold = 0.0

# ---- collection membership
col_collection_1.objects.link(ob_cube)
col_collection_1.objects.link(ob_lamp)
col_collection_1.objects.link(ob_camera)

# ---- scene / render settings (as saved in the file)
scene.camera = ob_camera
scene.frame_start = 1; scene.frame_end = 250; scene.frame_set(1)
scene.render.engine = 'BLENDER_EEVEE_NEXT'
scene.render.resolution_percentage = 50
scene.render.dither_intensity = 0.0
scene.cycles.use_denoising = False
scene.cycles.samples = 128
scene.cycles.sampling_pattern = 'TABULATED_SOBOL'
scene.cycles.use_adaptive_sampling = False
scene.cycles.use_light_tree = False
scene.cycles.blur_glossy = 0.0
scene.cycles.sample_clamp_indirect = 0.0
scene.view_settings.view_transform = 'Standard'
bpy.context.view_layer.update()
